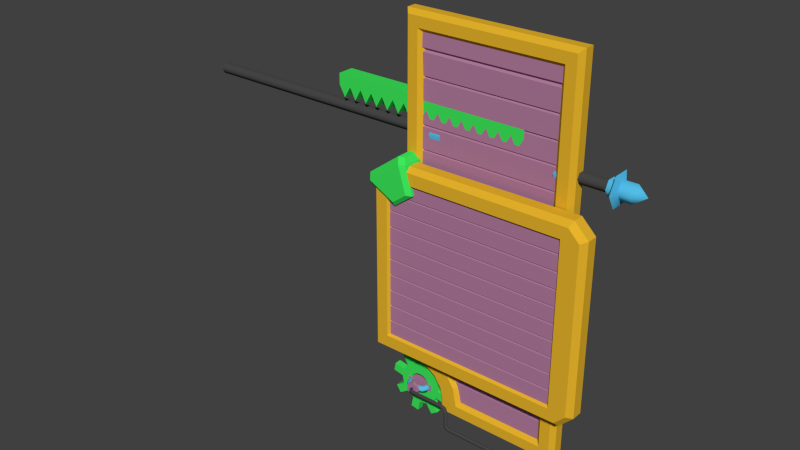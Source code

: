 # Source: tutorialsigns.blend  (saved by Blender 2.76.0; exported with 4.5.12 LTS)
import bpy
from mathutils import Matrix  # noqa: F401  (used for matrix-valued properties, if any)

bpy.ops.wm.read_factory_settings(use_empty=True)
scene = bpy.context.scene
scene.name = 'Scene'

# ---- collections
col_collection_1 = bpy.data.collections.new('Collection 1'); scene.collection.children.link(col_collection_1)

# ---- materials (node trees are filled in below, after node groups)
mat_gold = bpy.data.materials.new('gold')
mat_gold.alpha_threshold = 0.0
mat_gold.use_transparent_shadow = False
mat_gold.diffuse_color = (0.8, 0.4569, 0.02485, 1.0)
mat_gold.roughness = 0.5
mat_cog = bpy.data.materials.new('cog')
mat_cog.alpha_threshold = 0.0
mat_cog.use_transparent_shadow = False
mat_cog.diffuse_color = (0.04615, 0.8, 0.1041, 1.0)
mat_cog.roughness = 0.5
mat_spinny = bpy.data.materials.new('spinny')
mat_spinny.alpha_threshold = 0.0
mat_spinny.use_transparent_shadow = False
mat_spinny.diffuse_color = (0.08638, 0.5108, 0.8, 1.0)
mat_spinny.roughness = 0.5
mat_pipe = bpy.data.materials.new('pipe')
mat_pipe.alpha_threshold = 0.0
mat_pipe.use_transparent_shadow = False
mat_pipe.diffuse_color = (0.06372, 0.06372, 0.06372, 1.0)
mat_pipe.roughness = 0.5
mat_wood = bpy.data.materials.new('WOOD')
mat_wood.alpha_threshold = 0.0
mat_wood.use_transparent_shadow = False
mat_wood.diffuse_color = (0.4385, 0.1982, 0.3371, 1.0)
mat_wood.roughness = 0.5

# ---- material node trees

# ---- world
world_world = bpy.data.worlds.new('World'); scene.world = world_world
world_world.color = (0.05088, 0.05088, 0.05088)
world_world.use_sun_shadow = False
world_world.sun_shadow_jitter_overblur = 0.0
world_world.cycles.sampling_method = 'MANUAL'
world_world.cycles.sample_map_resolution = 256

# ---- meshes
me_plane = bpy.data.meshes.new('Plane')
me_plane.from_pydata([(-28.84, 25.0, -4.236e-06), (-26.56, 25.0, -4.236e-06), (-29.98, 27.0, -4.236e-06), (-27.7, 27.0, -4.236e-06), (-24.28, 25.0, -4.236e-06), (-25.42, 27.0, -4.236e-06), (-22.0, 25.0, -4.236e-06), (-19.72, 25.0, -4.236e-06), (-23.14, 27.0, -4.236e-06), (-20.86, 27.0, -4.236e-06), (-17.44, 25.0, -4.236e-06), (-10.6, 25.0, -4.236e-06), (-18.58, 27.0, -4.236e-06), (-15.16, 25.0, -4.236e-06), (-16.3, 27.0, -4.236e-06), (-12.88, 25.0, -4.236e-06), (-14.02, 27.0, -4.236e-06), (-11.74, 27.0, -4.236e-06), (-8.32, 25.0, -4.236e-06), (-29.98, 29.0, -4.562e-06), (-9.46, 27.0, -4.236e-06), (-6.04, 25.0, -4.236e-06), (-7.18, 27.0, -4.236e-06), (-3.76, 25.0, -4.236e-06), (-1.48, 25.0, -4.236e-06), (-4.9, 27.0, -4.236e-06), (-2.62, 27.0, -4.236e-06), (0.8, 25.0, -4.236e-06), (-0.34, 27.0, -4.236e-06), (3.08, 25.0, -4.236e-06), (1.94, 27.0, -4.236e-06), (5.36, 25.0, -4.236e-06), (4.22, 27.0, -4.236e-06), (6.5, 27.0, -4.236e-06), (6.5, 29.0, -4.562e-06), (6.5, 34.0, -2.0), (5.5, 29.0, -2.0), (6.5, 29.0, -2.0), (3.262, 32.64, -1.0), (2.866, 32.01, -1.0), (1.926, 32.3, -1.0), (1.947, 33.35, -1.0), (2.99, 33.19, -1.0), (2.62, 34.19, -1.0), (3.762, 34.55, -1.0), (4.91, 34.26, -1.0), (5.592, 33.18, -1.0), (5.571, 31.87, -1.0), (4.54, 30.36, -1.0), (4.018, 30.98, -1.0), (4.709, 32.07, -1.0), (4.763, 32.83, -1.0), (4.351, 33.45, -1.0), (3.847, 33.56, -1.0), (2.154, 30.44, -1.0), (2.3, 29.69, -1.0), (-9.679, 29.67, -1.0), (-9.7, 28.98, -1.0), (-10.85, 29.88, -1.0), (-11.14, 29.26, -1.0), (-11.25, 30.51, -1.0), (-11.94, 30.33, -1.0), (-10.96, 31.33, -1.0), (-11.6, 31.57, -1.0), (3.262, 32.64, -2.0), (2.866, 32.01, -2.0), (1.926, 32.3, -2.0), (1.947, 33.35, -2.0), (2.99, 33.19, -2.0), (2.62, 34.19, -2.0), (3.762, 34.55, -2.0), (4.91, 34.26, -2.0), (5.592, 33.18, -2.0), (5.571, 31.87, -2.0), (4.54, 30.36, -2.0), (4.018, 30.98, -2.0), (4.709, 32.07, -2.0), (4.763, 32.83, -2.0), (4.351, 33.45, -2.0), (3.847, 33.56, -2.0), (2.154, 30.44, -2.0), (2.3, 29.69, -2.0), (-9.679, 29.67, -2.0), (-9.7, 28.98, -2.0), (-10.85, 29.88, -2.0), (-11.14, 29.26, -2.0), (-11.25, 30.51, -2.0), (-11.94, 30.33, -2.0), (-10.96, 31.33, -2.0), (-11.6, 31.57, -2.0), (-29.98, 29.0, -3.0), (6.5, 29.0, -3.0), (-12.79, 29.0, -1.389), (-12.45, 29.0, -1.022), (-11.96, 29.0, -1.133), (-11.81, 29.0, -1.611), (-12.79, 34.0, -1.389), (-12.45, 34.0, -1.022), (-11.96, 34.0, -1.133), (-11.81, 34.0, -1.611), (-28.84, 25.0, -3.0), (-26.56, 25.0, -3.0), (-29.98, 27.0, -3.0), (-27.7, 27.0, -3.0), (-24.28, 25.0, -3.0), (-25.42, 27.0, -3.0), (-22.0, 25.0, -3.0), (-19.72, 25.0, -3.0), (-23.14, 27.0, -3.0), (-20.86, 27.0, -3.0), (-17.44, 25.0, -3.0), (-10.6, 25.0, -3.0), (-18.58, 27.0, -3.0), (-15.16, 25.0, -3.0), (-16.3, 27.0, -3.0), (-12.88, 25.0, -3.0), (-14.02, 27.0, -3.0), (-11.74, 27.0, -3.0), (-8.32, 25.0, -3.0), (-9.46, 27.0, -3.0), (-6.04, 25.0, -3.0), (-7.18, 27.0, -3.0), (-3.76, 25.0, -3.0), (-1.48, 25.0, -3.0), (-4.9, 27.0, -3.0), (-2.62, 27.0, -3.0), (0.8, 25.0, -3.0), (-0.34, 27.0, -3.0), (3.08, 25.0, -3.0), (1.94, 27.0, -3.0), (5.36, 25.0, -3.0), (4.22, 27.0, -3.0), (6.5, 27.0, -3.0), (-59.5, 23.87, -2.0), (-59.5, 23.87, -1.0), (-59.5, 23.0, -0.5), (-59.5, 22.13, -1.0), (-59.5, 22.13, -2.0), (20.5, 23.87, -2.0), (20.5, 23.87, -1.0), (20.5, 23.0, -0.5), (20.5, 22.13, -1.0), (20.5, 22.13, -2.0), (6.5, 29.0, -1.0), (5.5, 29.0, -1.0), (6.5, 34.0, -1.0), (5.5, 34.0, -1.0), (5.5, 34.0, -2.0), (20.5, 24.3, -2.25), (20.5, 24.3, -0.75), (20.5, 23.0, -3.596e-06), (20.5, 21.7, -0.75), (20.5, 21.7, -2.25), (21.5, 24.3, -2.25), (21.5, 24.3, -0.75), (21.5, 23.0, -3.596e-06), (21.5, 21.7, -0.75), (21.5, 21.7, -2.25), (22.0, 25.6, -3.0), (22.0, 25.6, -3.596e-06), (22.0, 23.0, 1.5), (22.0, 20.4, -3.596e-06), (22.0, 20.4, -3.0), (22.5, 24.3, -2.25), (22.5, 24.3, -0.75), (22.5, 23.0, -3.596e-06), (22.5, 21.7, -0.75), (22.5, 21.7, -2.25), (24.5, 24.3, -2.25), (24.5, 24.3, -0.75), (24.5, 23.0, -3.596e-06), (24.5, 21.7, -0.75), (24.5, 21.7, -2.25), (26.5, 23.0, -1.5), (12.0, 22.1, -1.0), (12.0, 22.1, -2.0), (12.0, 23.9, -2.0), (12.0, 23.0, -2.5), (12.0, 23.0, -0.5), (12.0, 23.9, -1.0), (14.0, 23.9, -1.0), (14.0, 23.0, -0.5), (14.0, 23.0, -2.5), (14.0, 23.9, -2.0), (14.0, 22.1, -2.0), (14.0, 22.1, -1.0), (12.0, 23.0, 0.3), (12.0, 24.5, -0.6), (12.0, 24.5, -2.4), (12.0, 23.0, -3.3), (12.0, 21.5, -2.4), (12.0, 21.5, -0.6), (14.0, 21.5, -2.4), (14.0, 21.5, -0.6), (14.0, 23.0, 0.3), (14.0, 23.0, -3.3), (14.0, 24.5, -0.6), (14.0, 24.5, -2.4), (12.0, 14.9, -2.4), (12.0, 14.9, -0.6), (14.0, 14.9, -2.4), (14.0, 14.9, -0.6), (-11.0, 22.1, -1.0), (-11.0, 22.1, -2.0), (-11.0, 23.9, -2.0), (-11.0, 23.0, -2.5), (-11.0, 23.0, -0.5), (-11.0, 23.9, -1.0), (-9.0, 23.9, -1.0), (-9.0, 23.0, -0.5), (-9.0, 23.0, -2.5), (-9.0, 23.9, -2.0), (-9.0, 22.1, -2.0), (-9.0, 22.1, -1.0), (-11.0, 23.0, 0.3), (-11.0, 24.5, -0.6), (-11.0, 24.5, -2.4), (-11.0, 23.0, -3.3), (-11.0, 21.5, -2.4), (-11.0, 21.5, -0.6), (-9.0, 21.5, -2.4), (-9.0, 21.5, -0.6), (-9.0, 23.0, 0.3), (-9.0, 23.0, -3.3), (-9.0, 24.5, -0.6), (-9.0, 24.5, -2.4), (-11.0, 14.9, -2.4), (-11.0, 14.9, -0.6), (-9.0, 14.9, -2.4), (-9.0, 14.9, -0.6), (-16.5, -5.35, 3.538), (16.5, -5.35, 3.538), (-16.5, -2.65, 3.538), (16.5, -2.65, 3.538), (-16.5, -5.5, 3.313), (16.5, -5.5, 3.313), (-16.5, -2.5, 3.313), (16.5, -2.5, 3.313), (-16.5, -2.35, 3.538), (16.5, -2.35, 3.538), (-16.5, 0.35, 3.538), (16.5, 0.35, 3.538), (-16.5, 0.5, 3.313), (16.5, 0.5, 3.313), (-16.5, 0.65, 3.537), (16.5, 0.65, 3.537), (-16.5, 3.35, 3.537), (16.5, 3.35, 3.537), (-16.5, 3.5, 3.312), (16.5, 3.5, 3.312), (-16.5, 3.65, 3.537), (16.5, 3.65, 3.537), (-16.5, 6.35, 3.537), (16.5, 6.35, 3.537), (-16.5, 6.5, 3.312), (16.5, 6.5, 3.312), (-16.5, 6.65, 3.537), (16.5, 6.65, 3.537), (-16.5, 9.35, 3.537), (16.5, 9.35, 3.537), (-16.5, 9.5, 3.312), (16.5, 9.5, 3.312), (-16.5, 9.65, 3.537), (16.5, 9.65, 3.537), (-16.5, 12.35, 3.537), (16.5, 12.35, 3.537), (-16.5, 12.5, 3.312), (16.5, 12.5, 3.312), (-16.5, 12.65, 3.537), (16.5, 12.65, 3.537), (-16.5, 15.35, 3.537), (16.5, 15.35, 3.537), (-16.5, 15.5, 3.312), (16.5, 15.5, 3.312), (-15.83, -13.81, 3.0), (15.5, -13.81, 3.0), (15.5, 14.63, 3.0), (-15.83, 14.63, 3.0), (-16.54, -14.51, 4.0), (16.2, -14.51, 4.0), (16.2, 15.34, 4.0), (-16.54, 14.58, 4.0), (-18.72, -16.7, 4.0), (-19.42, 14.36, 3.0), (19.38, -14.7, 4.0), (-14.98, 17.53, 4.0), (17.38, 17.53, 4.0), (20.31, -15.09, 3.0), (19.38, 15.53, 4.0), (-19.42, -17.41, 3.0), (17.38, -16.7, 4.0), (17.76, 18.45, 3.0), (20.31, 15.91, 3.0), (17.76, -17.63, 3.0), (-19.42, 14.36, 1.0), (20.31, -15.09, 1.0), (-19.42, -17.41, 1.0), (17.76, 18.45, 1.0), (20.31, 15.91, 1.0), (17.76, -17.63, 1.0), (-15.63, 15.34, 4.0), (-18.72, 14.41, 4.0), (-14.77, 18.24, 3.0), (-14.77, 18.24, 1.0), (-13.61, 18.72, 4.62), (-12.69, 18.58, 3.963), (-11.18, 13.68, 3.963), (-12.1, 13.82, 4.62), (-14.74, 11.86, 4.62), (-14.87, 10.94, 3.963), (-20.36, 14.41, 3.174), (-19.63, 13.43, 3.963), (-19.5, 14.35, 4.62), (-20.22, 15.33, 3.7), (-14.33, 19.69, 3.7), (-13.41, 19.56, 3.174), (-20.36, 14.41, 0.01778), (-20.22, 15.33, 0.01778), (-14.33, 19.69, 0.01778), (-13.41, 19.56, 0.01778), (-11.18, 13.68, 2.963), (-14.87, 10.94, 2.963), (-12.69, 18.58, 0.01778), (-19.63, 13.43, 0.01778), (-16.5, -11.35, 3.538), (16.5, -11.35, 3.538), (-16.5, -8.65, 3.538), (16.5, -8.65, 3.538), (-16.5, -11.5, 3.313), (16.5, -11.5, 3.313), (-16.5, -8.5, 3.313), (16.5, -8.5, 3.313), (-16.5, -8.35, 3.538), (16.5, -8.35, 3.538), (-16.5, -5.65, 3.538), (16.5, -5.65, 3.538), (16.5, -14.35, 3.538), (-16.5, -14.35, 3.538), (-16.5, -11.65, 3.538), (16.5, -11.65, 3.538), (-16.5, -14.5, 3.313), (16.5, -14.5, 3.313)], [], [(19, 2, 33, 34), (32, 131, 130, 31), (20, 119, 118, 18), (20, 17, 11), (10, 110, 114, 14), (0, 3, 2), (31, 130, 132, 33), (7, 107, 112, 12), (18, 118, 121, 22), (2, 102, 100, 0), (29, 128, 131, 32), (5, 105, 104, 4), (11, 111, 119, 20), (28, 127, 126, 27), (38, 42, 40, 39), (44, 43, 42, 53), (44, 53, 52, 45), (41, 40, 42, 43), (45, 52, 51, 46), (46, 51, 50, 47), (48, 47, 50, 49), (55, 48, 49, 54), (55, 54, 56, 57), (57, 56, 58, 59), (59, 58, 60, 61), (61, 60, 62, 63), (19, 34, 91, 90), (54, 80, 82, 56), (43, 69, 67, 41), (62, 88, 89, 63), (51, 77, 76, 50), (57, 83, 81, 55), (44, 70, 69, 43), (60, 86, 88, 62), (52, 78, 77, 51), (45, 71, 70, 44), (63, 89, 87, 61), (53, 79, 78, 52), (56, 82, 84, 58), (46, 72, 71, 45), (49, 75, 80, 54), (39, 65, 64, 38), (42, 68, 79, 53), (59, 85, 83, 57), (47, 73, 72, 46), (55, 81, 74, 48), (40, 66, 65, 39), (48, 74, 73, 47), (41, 67, 66, 40), (58, 84, 86, 60), (38, 64, 68, 42), (61, 87, 85, 59), (50, 76, 75, 49), (95, 99, 98, 94), (93, 97, 96, 92), (94, 98, 97, 93), (5, 3, 1), (6, 9, 8), (10, 14, 12), (15, 17, 16), (18, 22, 20), (23, 26, 25), (27, 30, 28), (31, 33, 32), (21, 120, 124, 25), (12, 112, 110, 10), (21, 25, 22), (0, 100, 103, 3), (23, 122, 125, 26), (13, 113, 116, 16), (30, 129, 128, 29), (1, 101, 105, 5), (8, 5, 4), (15, 115, 117, 17), (24, 28, 26), (25, 124, 122, 23), (26, 125, 123, 24), (3, 103, 101, 1), (12, 9, 7), (16, 116, 115, 15), (29, 32, 30), (4, 104, 108, 8), (22, 121, 120, 21), (17, 117, 111, 11), (6, 106, 109, 9), (24, 123, 127, 28), (14, 114, 113, 13), (27, 126, 129, 30), (8, 108, 106, 6), (13, 16, 14), (9, 109, 107, 7), (135, 140, 139, 134), (136, 141, 140, 135), (134, 139, 138, 133), (143, 145, 146, 144), (146, 147, 36, 144), (143, 37, 35, 145), (145, 35, 147, 146), (140, 141, 151, 150), (138, 139, 149, 148), (141, 142, 152, 151), (139, 140, 150, 149), (150, 151, 156, 155), (148, 149, 154, 153), (151, 152, 157, 156), (149, 150, 155, 154), (156, 157, 162, 161), (154, 155, 160, 159), (155, 156, 161, 160), (153, 154, 159, 158), (160, 161, 166, 165), (158, 159, 164, 163), (161, 162, 167, 166), (159, 160, 165, 164), (166, 167, 172, 171), (164, 165, 170, 169), (165, 166, 171, 170), (163, 164, 169, 168), (170, 171, 173), (168, 169, 173), (171, 172, 173), (169, 170, 173), (197, 188, 187, 196), (137, 142, 141, 136), (196, 187, 186, 194), (193, 191, 199, 201), (194, 186, 191, 193), (175, 190, 191, 174), (180, 196, 194, 181), (177, 189, 190, 175), (181, 194, 193, 185), (174, 191, 186, 178), (184, 192, 195, 182), (178, 186, 187, 179), (185, 193, 192, 184), (179, 187, 188, 176), (182, 195, 197, 183), (176, 188, 189, 177), (183, 197, 196, 180), (225, 216, 215, 224), (191, 190, 198, 199), (192, 193, 201, 200), (224, 215, 214, 222), (221, 219, 227, 229), (222, 214, 219, 221), (203, 218, 219, 202), (208, 224, 222, 209), (205, 217, 218, 203), (209, 222, 221, 213), (202, 219, 214, 206), (212, 220, 223, 210), (206, 214, 215, 207), (213, 221, 220, 212), (207, 215, 216, 204), (210, 223, 225, 211), (204, 216, 217, 205), (211, 225, 224, 208), (219, 218, 226, 227), (220, 221, 229, 228), (230, 231, 233, 232), (232, 233, 237, 236), (231, 230, 234, 235), (238, 239, 241, 240), (240, 241, 243, 242), (244, 245, 247, 246), (239, 238, 236, 237), (246, 247, 249, 248), (250, 251, 253, 252), (245, 244, 242, 243), (252, 253, 255, 254), (256, 257, 259, 258), (251, 250, 248, 249), (258, 259, 261, 260), (262, 263, 265, 264), (257, 256, 254, 255), (264, 265, 267, 266), (268, 269, 271, 270), (263, 262, 260, 261), (270, 271, 273, 272), (269, 268, 266, 267), (276, 275, 279, 280), (274, 277, 281, 278), (275, 274, 278, 279), (282, 301, 283, 289), (278, 281, 301, 282), (279, 278, 282, 290), (284, 290, 293, 287), (284, 279, 290), (280, 279, 284, 288), (290, 282, 289, 293), (286, 280, 288), (300, 280, 286, 285), (288, 284, 287, 292), (285, 286, 291, 302), (286, 288, 292, 291), (293, 289, 296, 299), (302, 291, 297, 303), (289, 283, 294, 296), (287, 293, 299, 295), (291, 292, 298, 297), (292, 287, 295, 298), (277, 276, 280, 300), (311, 309, 308, 312), (313, 310, 311, 312), (309, 306, 307, 308), (306, 305, 304, 307), (305, 315, 314, 304), (307, 304, 312, 308), (313, 312, 304, 314), (313, 314, 318, 317), (314, 315, 319, 318), (310, 313, 317, 316), (306, 309, 321, 320), (305, 322, 319, 315), (311, 310, 316, 323), (311, 323, 321, 309), (305, 306, 320, 322), (324, 325, 327, 326), (326, 327, 331, 330), (325, 324, 328, 329), (332, 333, 335, 334), (337, 336, 339, 338), (333, 332, 330, 331), (334, 335, 235, 234), (336, 337, 340, 341), (338, 339, 329, 328)])
me_plane.polygons.foreach_set('use_smooth', [0, 0, 0, 0, 0, 0, 0, 0, 0, 0, 0, 0, 0, 0, 1, 1, 1, 1, 1, 1, 1, 1, 1, 1, 1, 1, 0, 1, 1, 1, 1, 1, 1, 1, 1, 1, 1, 1, 1, 1, 1, 1, 1, 1, 1, 1, 1, 1, 1, 1, 1, 1, 1, 1, 1, 1, 0, 0, 0, 0, 0, 0, 0, 0, 0, 0, 0, 0, 0, 0, 0, 0, 0, 0, 0, 0, 0, 0, 0, 0, 0, 0, 0, 0, 0, 0, 0, 0, 0, 0, 0, 1, 1, 1, 0, 0, 0, 0, 1, 1, 1, 1, 1, 1, 1, 1, 1, 1, 1, 1, 1, 1, 1, 1, 1, 1, 1, 1, 1, 1, 1, 1, 1, 1, 1, 1, 1, 1, 1, 1, 1, 1, 1, 1, 1, 1, 1, 1, 1, 1, 1, 1, 1, 1, 1, 1, 1, 1, 1, 1, 1, 1, 1, 1, 1, 1, 1, 1, 1, 0, 0, 0, 0, 0, 0, 0, 0, 0, 0, 0, 0, 0, 0, 0, 0, 0, 0, 0, 0, 0, 0, 0, 0, 0, 0, 0, 0, 0, 0, 0, 0, 0, 0, 0, 0, 0, 0, 0, 0, 0, 0, 0, 0, 0, 0, 0, 0, 0, 0, 0, 0, 0, 0, 0, 0, 0, 0, 0, 0, 0, 0, 0, 0, 0, 0, 0])
me_plane.polygons.foreach_set('material_index', [1, 1, 1, 1, 1, 1, 1, 1, 1, 1, 1, 1, 1, 1, 2, 2, 2, 2, 2, 2, 2, 2, 2, 2, 2, 2, 1, 2, 2, 2, 2, 2, 2, 2, 2, 2, 2, 2, 2, 2, 2, 2, 2, 2, 2, 2, 2, 2, 2, 2, 2, 2, 2, 2, 2, 2, 1, 1, 1, 1, 1, 1, 1, 1, 1, 1, 1, 1, 1, 1, 1, 1, 1, 1, 1, 1, 1, 1, 1, 1, 1, 1, 1, 1, 1, 1, 1, 1, 1, 1, 1, 3, 3, 3, 2, 2, 2, 2, 2, 2, 2, 2, 2, 2, 2, 2, 2, 2, 2, 2, 2, 2, 2, 2, 2, 2, 2, 2, 2, 2, 2, 2, 2, 3, 2, 2, 2, 2, 2, 2, 2, 2, 2, 2, 2, 2, 2, 2, 2, 2, 2, 2, 2, 2, 2, 2, 2, 2, 2, 2, 2, 2, 2, 2, 2, 2, 2, 2, 2, 4, 4, 4, 4, 4, 4, 4, 4, 4, 4, 4, 4, 4, 4, 4, 4, 4, 4, 4, 4, 4, 0, 0, 0, 0, 0, 0, 0, 0, 0, 0, 0, 0, 0, 0, 0, 0, 0, 0, 0, 0, 0, 0, 1, 1, 1, 1, 1, 1, 1, 1, 1, 1, 1, 1, 1, 1, 1, 4, 4, 4, 4, 4, 4, 4, 4, 4])
_k = set([(38, 39), (38, 42), (39, 40), (40, 41), (41, 43), (42, 53), (42, 68), (43, 44), (44, 45), (45, 46), (46, 47), (47, 48), (48, 55), (49, 50), (49, 54), (50, 51), (51, 52), (52, 53), (54, 56), (55, 57), (56, 58), (57, 59), (58, 60), (59, 61), (60, 62), (61, 63), (62, 63), (62, 88), (63, 89), (64, 65), (64, 68), (65, 66), (66, 67), (67, 69), (68, 79), (69, 70), (70, 71), (71, 72), (72, 73), (73, 74), (74, 81), (75, 76), (75, 80), (76, 77), (77, 78), (78, 79), (80, 82), (81, 83), (82, 84), (83, 85), (84, 86), (85, 87), (86, 88), (87, 89), (88, 89), (96, 97), (97, 98), (98, 99), (138, 139), (139, 140), (140, 141), (141, 142), (148, 149), (149, 150), (150, 151), (151, 152), (153, 154), (154, 155), (155, 156), (156, 157), (158, 159), (159, 160), (160, 161), (161, 162), (163, 164), (164, 165), (165, 166), (166, 167), (186, 187), (186, 191), (187, 188), (188, 189), (189, 190), (190, 191), (190, 198), (191, 199), (192, 193), (192, 195), (192, 200), (193, 194), (193, 201), (194, 196), (195, 197), (196, 197), (198, 199), (200, 201), (214, 215), (214, 219), (215, 216), (216, 217), (217, 218), (218, 219), (218, 226), (219, 227), (220, 221), (220, 223), (220, 228), (221, 222), (221, 229), (222, 224), (223, 225), (224, 225), (226, 227), (228, 229)])
me_plane.attributes.new('sharp_edge', 'BOOLEAN', 'EDGE').data.foreach_set('value', [ (min(e.vertices), max(e.vertices)) in _k for e in me_plane.edges])
_uv = me_plane.uv_layers.new(name='UVMap')
_uv.uv.foreach_set('vector', [0.427, 0.2407, 0.427, 0.214, 0.9153, 0.214, 0.9153, 0.2407, 0.9314, 0.7356, 0.9314, 0.6954, 0.9622, 0.6954, 0.9622, 0.7356, 0.5616, 0.7356, 0.5616, 0.6954, 0.5924, 0.6954, 0.5924, 0.7356, 0.5466, 0.8789, 0.5161, 0.8789, 0.5314, 0.8521, 0.3459, 0.7356, 0.3459, 0.6954, 0.3767, 0.6954, 0.3767, 0.7356, 0.8421, 0.8521, 0.8573, 0.8789, 0.8268, 0.8789, 0.9622, 0.7356, 0.9622, 0.6954, 0.9931, 0.6954, 0.9931, 0.7356, 0.2843, 0.7356, 0.2843, 0.6954, 0.3151, 0.6954, 0.3151, 0.7356, 0.5924, 0.7356, 0.5924, 0.6954, 0.6233, 0.6954, 0.6233, 0.7356, 0.006934, 0.7356, 0.006934, 0.6954, 0.03775, 0.6954, 0.03775, 0.7356, 0.9006, 0.7356, 0.9006, 0.6954, 0.9314, 0.6954, 0.9314, 0.7356, 0.1302, 0.7356, 0.1302, 0.6954, 0.161, 0.6954, 0.161, 0.7356, 0.5308, 0.7356, 0.5308, 0.6954, 0.5616, 0.6954, 0.5616, 0.7356, 0.8082, 0.7356, 0.8082, 0.6954, 0.839, 0.6954, 0.839, 0.7356, 0.6857, 0.6138, 0.6825, 0.6213, 0.6676, 0.6104, 0.6799, 0.6057, 0.6939, 0.6389, 0.6783, 0.635, 0.6825, 0.6213, 0.6942, 0.6257, 0.6939, 0.6389, 0.6942, 0.6257, 0.7009, 0.6237, 0.709, 0.6342, 0.6687, 0.6244, 0.6676, 0.6104, 0.6825, 0.6213, 0.6783, 0.635, 0.709, 0.6342, 0.7009, 0.6237, 0.7059, 0.6152, 0.7172, 0.6192, 0.7172, 0.6192, 0.7059, 0.6152, 0.7046, 0.6051, 0.7159, 0.6017, 0.701, 0.5823, 0.7159, 0.6017, 0.7046, 0.6051, 0.6945, 0.591, 0.6705, 0.5751, 0.701, 0.5823, 0.6945, 0.591, 0.6691, 0.5853, 0.6705, 0.5751, 0.6691, 0.5853, 0.5104, 0.5843, 0.5096, 0.5751, 0.5096, 0.5751, 0.5104, 0.5843, 0.495, 0.588, 0.4906, 0.5799, 0.4906, 0.5799, 0.495, 0.588, 0.4901, 0.5967, 0.4807, 0.5948, 0.4807, 0.5948, 0.4901, 0.5967, 0.4946, 0.6074, 0.4862, 0.6112, 0.427, 0.2407, 0.9153, 0.2407, 0.9153, 0.2809, 0.427, 0.2809, 0.5816, 0.6662, 0.5816, 0.6528, 0.7404, 0.6528, 0.7404, 0.6662, 0.3542, 0.8683, 0.3542, 0.8549, 0.3685, 0.8549, 0.3685, 0.8683, 0.006934, 0.8683, 0.006934, 0.8549, 0.01614, 0.8549, 0.01614, 0.8683, 0.5282, 0.6662, 0.5282, 0.6528, 0.5384, 0.6528, 0.5384, 0.6662, 0.07087, 0.8683, 0.07087, 0.8549, 0.2318, 0.8549, 0.2318, 0.8683, 0.3381, 0.8683, 0.3381, 0.8549, 0.3542, 0.8549, 0.3542, 0.8683, 0.7662, 0.6662, 0.7662, 0.6528, 0.7778, 0.6528, 0.7778, 0.6662, 0.5183, 0.6662, 0.5183, 0.6528, 0.5282, 0.6528, 0.5282, 0.6662, 0.3223, 0.8683, 0.3223, 0.8549, 0.3381, 0.8549, 0.3381, 0.8683, 0.01614, 0.8683, 0.01614, 0.8549, 0.03335, 0.8549, 0.03335, 0.8683, 0.5113, 0.6662, 0.5113, 0.6528, 0.5183, 0.6528, 0.5183, 0.6662, 0.7404, 0.6662, 0.7404, 0.6528, 0.7563, 0.6528, 0.7563, 0.6662, 0.3052, 0.8683, 0.3052, 0.8549, 0.3223, 0.8549, 0.3223, 0.8683, 0.5557, 0.6662, 0.5557, 0.6528, 0.5816, 0.6528, 0.5816, 0.6662, 0.4807, 0.6662, 0.4807, 0.6528, 0.4906, 0.6528, 0.4906, 0.6662, 0.4988, 0.6662, 0.4988, 0.6528, 0.5113, 0.6528, 0.5113, 0.6662, 0.05126, 0.8683, 0.05126, 0.8549, 0.07087, 0.8549, 0.07087, 0.8683, 0.2876, 0.8683, 0.2876, 0.8549, 0.3052, 0.8549, 0.3052, 0.8683, 0.2318, 0.8683, 0.2318, 0.8549, 0.2631, 0.8549, 0.2631, 0.8683, 0.3826, 0.8683, 0.3826, 0.8549, 0.3958, 0.8549, 0.3958, 0.8683, 0.2631, 0.8683, 0.2631, 0.8549, 0.2876, 0.8549, 0.2876, 0.8683, 0.3685, 0.8683, 0.3685, 0.8549, 0.3826, 0.8549, 0.3826, 0.8683, 0.7563, 0.6662, 0.7563, 0.6528, 0.7662, 0.6528, 0.7662, 0.6662, 0.4906, 0.6662, 0.4906, 0.6528, 0.4988, 0.6528, 0.4988, 0.6662, 0.03335, 0.8683, 0.03335, 0.8549, 0.05126, 0.8549, 0.05126, 0.8683, 0.5384, 0.6662, 0.5384, 0.6528, 0.5557, 0.6528, 0.5557, 0.6662, 0.7691, 0.3555, 0.836, 0.3555, 0.836, 0.3622, 0.7691, 0.3622, 0.7691, 0.3689, 0.836, 0.3689, 0.836, 0.3756, 0.7691, 0.3756, 0.7691, 0.3622, 0.836, 0.3622, 0.836, 0.3689, 0.7691, 0.3689, 0.591, 0.8789, 0.5605, 0.8789, 0.5757, 0.8521, 0.7977, 0.8521, 0.813, 0.8789, 0.7824, 0.8789, 0.6856, 0.8728, 0.6704, 0.846, 0.7009, 0.846, 0.5527, 0.8722, 0.5374, 0.8455, 0.5679, 0.8455, 0.4249, 0.8549, 0.4401, 0.8817, 0.4096, 0.8817, 0.597, 0.8722, 0.5818, 0.8455, 0.6123, 0.8455, 0.6645, 0.8521, 0.6798, 0.8789, 0.6493, 0.8789, 0.7533, 0.8521, 0.7686, 0.8789, 0.738, 0.8789, 0.6541, 0.7356, 0.6541, 0.6954, 0.6849, 0.6954, 0.6849, 0.7356, 0.3151, 0.7356, 0.3151, 0.6954, 0.3459, 0.6954, 0.3459, 0.7356, 0.6406, 0.8727, 0.6253, 0.8459, 0.6558, 0.8459, 0.03775, 0.7356, 0.03775, 0.6954, 0.06857, 0.6954, 0.06857, 0.7356, 0.7157, 0.7356, 0.7157, 0.6954, 0.7465, 0.6954, 0.7465, 0.7356, 0.4076, 0.7356, 0.4076, 0.6954, 0.4384, 0.6954, 0.4384, 0.7356, 0.8698, 0.7356, 0.8698, 0.6954, 0.9006, 0.6954, 0.9006, 0.7356, 0.09938, 0.7356, 0.09938, 0.6954, 0.1302, 0.6954, 0.1302, 0.7356, 0.76, 0.8454, 0.7905, 0.8454, 0.7753, 0.8722, 0.4692, 0.7356, 0.4692, 0.6954, 0.5, 0.6954, 0.5, 0.7356, 0.6201, 0.8521, 0.6354, 0.8789, 0.6049, 0.8789, 0.6849, 0.7356, 0.6849, 0.6954, 0.7157, 0.6954, 0.7157, 0.7356, 0.7465, 0.7356, 0.7465, 0.6954, 0.7773, 0.6954, 0.7773, 0.7356, 0.06857, 0.7356, 0.06857, 0.6954, 0.09938, 0.6954, 0.09938, 0.7356, 0.8044, 0.8454, 0.8349, 0.8454, 0.8196, 0.8722, 0.4384, 0.7356, 0.4384, 0.6954, 0.4692, 0.6954, 0.4692, 0.7356, 0.73, 0.8728, 0.7148, 0.846, 0.7453, 0.846, 0.161, 0.7356, 0.161, 0.6954, 0.1918, 0.6954, 0.1918, 0.7356, 0.6233, 0.7356, 0.6233, 0.6954, 0.6541, 0.6954, 0.6541, 0.7356, 0.5, 0.7356, 0.5, 0.6954, 0.5308, 0.6954, 0.5308, 0.7356, 0.2227, 0.7356, 0.2227, 0.6954, 0.2535, 0.6954, 0.2535, 0.7356, 0.7773, 0.7356, 0.7773, 0.6954, 0.8082, 0.6954, 0.8082, 0.7356, 0.3767, 0.7356, 0.3767, 0.6954, 0.4076, 0.6954, 0.4076, 0.7356, 0.839, 0.7356, 0.839, 0.6954, 0.8698, 0.6954, 0.8698, 0.7356, 0.1918, 0.7356, 0.1918, 0.6954, 0.2227, 0.6954, 0.2227, 0.7356, 0.7089, 0.8521, 0.7242, 0.8789, 0.6937, 0.8789, 0.2535, 0.7356, 0.2535, 0.6954, 0.2843, 0.6954, 0.2843, 0.7356, 0.006945, 0.5254, 0.9132, 0.5296, 0.9132, 0.5454, 0.00694, 0.5412, 0.006951, 0.5096, 0.9132, 0.5138, 0.9132, 0.5296, 0.006945, 0.5254, 0.00694, 0.5412, 0.9132, 0.5454, 0.9132, 0.5612, 0.006934, 0.557, 0.7701, 0.3114, 0.8266, 0.306, 0.8288, 0.315, 0.7727, 0.3277, 0.8288, 0.315, 0.846, 0.3239, 0.7763, 0.3417, 0.7727, 0.3277, 0.7701, 0.3114, 0.7691, 0.2948, 0.8462, 0.2948, 0.8266, 0.306, 0.8266, 0.306, 0.8462, 0.2948, 0.846, 0.3239, 0.8288, 0.315, 0.6501, 0.3669, 0.6424, 0.3533, 0.6464, 0.3466, 0.658, 0.367, 0.6679, 0.4062, 0.6628, 0.3918, 0.6677, 0.386, 0.6754, 0.4076, 0.6379, 0.3465, 0.6296, 0.3317, 0.634, 0.3244, 0.6464, 0.3466, 0.6606, 0.3857, 0.6541, 0.373, 0.658, 0.367, 0.6677, 0.386, 0.658, 0.367, 0.6464, 0.3466, 0.6605, 0.3396, 0.6714, 0.3605, 0.6754, 0.4076, 0.6677, 0.386, 0.6821, 0.38, 0.6897, 0.4025, 0.6464, 0.3466, 0.634, 0.3244, 0.6477, 0.3166, 0.6605, 0.3396, 0.6677, 0.386, 0.658, 0.367, 0.6714, 0.3605, 0.6821, 0.38, 0.6605, 0.3396, 0.6477, 0.3166, 0.6713, 0.2948, 0.6812, 0.3327, 0.6821, 0.38, 0.6714, 0.3605, 0.6885, 0.3544, 0.697, 0.375, 0.6714, 0.3605, 0.6605, 0.3396, 0.6812, 0.3327, 0.6885, 0.3544, 0.6897, 0.4025, 0.6821, 0.38, 0.697, 0.375, 0.7112, 0.4076, 0.6885, 0.3544, 0.6812, 0.3327, 0.6961, 0.3295, 0.7041, 0.3487, 0.7112, 0.4076, 0.697, 0.375, 0.7145, 0.3667, 0.7289, 0.3847, 0.6812, 0.3327, 0.6713, 0.2948, 0.6935, 0.3049, 0.6961, 0.3295, 0.697, 0.375, 0.6885, 0.3544, 0.7041, 0.3487, 0.7145, 0.3667, 0.6961, 0.3295, 0.6935, 0.3049, 0.7259, 0.3041, 0.7229, 0.3242, 0.7145, 0.3667, 0.7041, 0.3487, 0.7261, 0.3392, 0.7344, 0.3524, 0.7041, 0.3487, 0.6961, 0.3295, 0.7229, 0.3242, 0.7261, 0.3392, 0.7289, 0.3847, 0.7145, 0.3667, 0.7344, 0.3524, 0.7505, 0.3648, 0.7261, 0.3392, 0.7229, 0.3242, 0.7552, 0.3274, 0.7505, 0.3648, 0.7344, 0.3524, 0.7552, 0.3274, 0.7229, 0.3242, 0.7259, 0.3041, 0.7552, 0.3274, 0.7344, 0.3524, 0.7261, 0.3392, 0.7552, 0.3274, 0.6754, 0.8115, 0.6754, 0.8383, 0.6513, 0.8383, 0.6513, 0.8115, 0.006956, 0.4938, 0.9132, 0.4979, 0.9132, 0.5138, 0.006951, 0.5096, 0.6513, 0.8115, 0.6513, 0.8383, 0.6279, 0.8383, 0.6279, 0.8115, 0.6044, 0.8115, 0.6044, 0.8383, 0.5161, 0.8383, 0.5161, 0.8115, 0.6279, 0.8115, 0.6279, 0.8383, 0.6044, 0.8383, 0.6044, 0.8115, 0.726, 0.4522, 0.718, 0.4576, 0.718, 0.4335, 0.726, 0.4388, 0.7789, 0.7802, 0.787, 0.7856, 0.7669, 0.7976, 0.7669, 0.7869, 0.7381, 0.4589, 0.7381, 0.4696, 0.718, 0.4576, 0.726, 0.4522, 0.7669, 0.7869, 0.7669, 0.7976, 0.7468, 0.7856, 0.7549, 0.7802, 0.726, 0.4388, 0.718, 0.4335, 0.7381, 0.4214, 0.7381, 0.4321, 0.7549, 0.7669, 0.7468, 0.7615, 0.7669, 0.7494, 0.7669, 0.7602, 0.7381, 0.4321, 0.7381, 0.4214, 0.7581, 0.4335, 0.7501, 0.4388, 0.7549, 0.7802, 0.7468, 0.7856, 0.7468, 0.7615, 0.7549, 0.7669, 0.7501, 0.4388, 0.7581, 0.4335, 0.7581, 0.4576, 0.7501, 0.4522, 0.7669, 0.7602, 0.7669, 0.7494, 0.787, 0.7615, 0.7789, 0.7669, 0.7501, 0.4522, 0.7581, 0.4576, 0.7381, 0.4696, 0.7381, 0.4589, 0.7789, 0.7669, 0.787, 0.7615, 0.787, 0.7856, 0.7789, 0.7802, 0.8485, 0.8115, 0.8485, 0.8383, 0.8244, 0.8383, 0.8244, 0.8115, 0.718, 0.4335, 0.718, 0.4576, 0.6296, 0.4576, 0.6296, 0.4335, 0.7468, 0.7615, 0.7468, 0.7856, 0.6585, 0.7856, 0.6585, 0.7615, 0.8244, 0.8115, 0.8244, 0.8383, 0.801, 0.8383, 0.801, 0.8115, 0.7776, 0.8115, 0.7776, 0.8383, 0.6892, 0.8383, 0.6892, 0.8115, 0.801, 0.8115, 0.801, 0.8383, 0.7776, 0.8383, 0.7776, 0.8115, 0.7632, 0.5925, 0.7713, 0.5871, 0.7713, 0.6112, 0.7632, 0.6059, 0.6366, 0.7802, 0.6446, 0.7856, 0.6245, 0.7976, 0.6245, 0.7869, 0.7512, 0.5858, 0.7512, 0.5751, 0.7713, 0.5871, 0.7632, 0.5925, 0.6245, 0.7869, 0.6245, 0.7976, 0.6044, 0.7856, 0.6125, 0.7802, 0.7632, 0.6059, 0.7713, 0.6112, 0.7512, 0.6233, 0.7512, 0.6126, 0.6125, 0.7669, 0.6044, 0.7615, 0.6245, 0.7494, 0.6245, 0.7602, 0.7512, 0.6126, 0.7512, 0.6233, 0.7311, 0.6112, 0.7391, 0.6059, 0.6125, 0.7802, 0.6044, 0.7856, 0.6044, 0.7615, 0.6125, 0.7669, 0.7391, 0.6059, 0.7311, 0.6112, 0.7311, 0.5871, 0.7391, 0.5925, 0.6245, 0.7602, 0.6245, 0.7494, 0.6446, 0.7615, 0.6366, 0.7669, 0.7391, 0.5925, 0.7311, 0.5871, 0.7512, 0.5751, 0.7512, 0.5858, 0.6366, 0.7669, 0.6446, 0.7615, 0.6446, 0.7856, 0.6366, 0.7802, 0.7713, 0.6112, 0.7713, 0.5871, 0.8596, 0.5871, 0.8596, 0.6112, 0.6044, 0.7615, 0.6044, 0.7856, 0.5161, 0.7856, 0.5161, 0.7615, 0.007271, 0.1559, 0.4125, 0.1559, 0.4125, 0.1891, 0.007271, 0.189, 0.007271, 0.189, 0.4125, 0.1891, 0.4125, 0.1961, 0.007319, 0.1961, 0.4125, 0.1559, 0.007271, 0.1559, 0.007223, 0.1488, 0.4124, 0.1488, 0.007367, 0.2032, 0.4126, 0.2032, 0.4126, 0.2363, 0.007367, 0.2363, 0.007367, 0.2363, 0.4126, 0.2363, 0.4126, 0.2434, 0.007415, 0.2434, 0.007463, 0.2505, 0.4127, 0.2505, 0.4127, 0.2836, 0.007463, 0.2836, 0.4126, 0.2032, 0.007367, 0.2032, 0.007319, 0.1961, 0.4125, 0.1961, 0.007463, 0.2836, 0.4127, 0.2836, 0.4127, 0.2907, 0.007511, 0.2907, 0.007559, 0.2978, 0.4128, 0.2978, 0.4128, 0.3309, 0.007559, 0.3309, 0.4127, 0.2505, 0.007463, 0.2505, 0.007415, 0.2434, 0.4126, 0.2434, 0.007559, 0.3309, 0.4128, 0.3309, 0.4128, 0.338, 0.007607, 0.338, 0.007655, 0.3451, 0.4129, 0.3451, 0.4129, 0.3782, 0.007655, 0.3782, 0.4128, 0.2978, 0.007559, 0.2978, 0.007511, 0.2907, 0.4127, 0.2907, 0.007655, 0.3782, 0.4129, 0.3782, 0.4129, 0.3853, 0.007704, 0.3853, 0.007752, 0.3924, 0.4129, 0.3924, 0.4129, 0.4255, 0.007752, 0.4255, 0.4129, 0.3451, 0.007655, 0.3451, 0.007607, 0.338, 0.4128, 0.338, 0.007752, 0.4255, 0.4129, 0.4255, 0.413, 0.4326, 0.0078, 0.4326, 0.007848, 0.4397, 0.413, 0.4397, 0.413, 0.4728, 0.007848, 0.4728, 0.4129, 0.3924, 0.007752, 0.3924, 0.007704, 0.3853, 0.4129, 0.3853, 0.007848, 0.4728, 0.413, 0.4728, 0.4131, 0.4799, 0.007896, 0.4799, 0.413, 0.4397, 0.007848, 0.4397, 0.0078, 0.4326, 0.413, 0.4326, 0.4492, 0.6816, 0.06812, 0.6794, 0.05874, 0.6629, 0.4587, 0.6652, 0.4752, 0.1114, 0.8559, 0.1114, 0.8551, 0.1278, 0.4657, 0.1278, 0.8942, 0.09752, 0.4748, 0.09598, 0.4654, 0.07955, 0.9037, 0.08116, 0.4364, 0.1569, 0.853, 0.1569, 0.8522, 0.1733, 0.427, 0.1733, 0.4657, 0.1278, 0.8551, 0.1278, 0.853, 0.1569, 0.4364, 0.1569, 0.9037, 0.08116, 0.4654, 0.07955, 0.4364, 0.05013, 0.9196, 0.05191, 0.06495, 0.6202, 0.03072, 0.6378, 0.01705, 0.6214, 0.061, 0.6029, 0.06495, 0.6202, 0.05874, 0.6629, 0.03072, 0.6378, 0.4587, 0.6652, 0.05874, 0.6629, 0.06495, 0.6202, 0.4615, 0.6226, 0.9196, 0.05191, 0.4364, 0.05013, 0.427, 0.03371, 0.9248, 0.03371, 0.445, 0.7975, 0.4346, 0.7676, 0.4777, 0.7803, 0.009606, 0.7658, 0.4346, 0.7676, 0.445, 0.7975, 0.01813, 0.7951, 0.4615, 0.6226, 0.06495, 0.6202, 0.061, 0.6029, 0.4668, 0.604, 0.01813, 0.7951, 0.445, 0.7975, 0.4486, 0.8148, 0.02089, 0.812, 0.445, 0.7975, 0.4777, 0.7803, 0.4914, 0.7954, 0.4486, 0.8148, 0.9248, 0.03371, 0.427, 0.03371, 0.427, 0.006935, 0.9248, 0.006934, 0.02089, 0.812, 0.4486, 0.8148, 0.4552, 0.841, 0.02079, 0.841, 0.427, 0.1733, 0.8522, 0.1733, 0.8522, 0.2001, 0.427, 0.2001, 0.061, 0.6029, 0.01705, 0.6214, 0.006934, 0.5948, 0.05476, 0.5766, 0.4486, 0.8148, 0.4914, 0.7954, 0.5022, 0.8216, 0.4552, 0.841, 0.4668, 0.604, 0.061, 0.6029, 0.05476, 0.5766, 0.4668, 0.5751, 0.006934, 0.7494, 0.4252, 0.7512, 0.4346, 0.7676, 0.009606, 0.7658, 0.4979, 0.3386, 0.563, 0.3092, 0.5611, 0.3265, 0.5014, 0.3514, 0.4875, 0.3612, 0.4781, 0.3476, 0.4979, 0.3386, 0.5014, 0.3514, 0.563, 0.3092, 0.6045, 0.3613, 0.5872, 0.3603, 0.5611, 0.3265, 0.6045, 0.3613, 0.5627, 0.4134, 0.5512, 0.4079, 0.5872, 0.3603, 0.5627, 0.4134, 0.5509, 0.4301, 0.5394, 0.42, 0.5512, 0.4079, 0.5872, 0.3603, 0.5512, 0.4079, 0.5014, 0.3514, 0.5611, 0.3265, 0.4875, 0.3612, 0.5014, 0.3514, 0.5512, 0.4079, 0.5394, 0.42, 0.4875, 0.3612, 0.5394, 0.42, 0.5147, 0.4663, 0.4337, 0.3854, 0.5394, 0.42, 0.5509, 0.4301, 0.5274, 0.4732, 0.5147, 0.4663, 0.4781, 0.3476, 0.4875, 0.3612, 0.4337, 0.3854, 0.427, 0.3704, 0.6045, 0.3613, 0.563, 0.3092, 0.5743, 0.3002, 0.6158, 0.3523, 0.5627, 0.4134, 0.5952, 0.4595, 0.5796, 0.4706, 0.5509, 0.4301, 0.4979, 0.3386, 0.4781, 0.3476, 0.4427, 0.3084, 0.4577, 0.2948, 0.4979, 0.3386, 0.4577, 0.2948, 0.5567, 0.2955, 0.563, 0.3092, 0.5627, 0.4134, 0.6045, 0.3613, 0.6158, 0.3704, 0.5952, 0.4595, 0.007079, 0.0613, 0.4123, 0.0613, 0.4123, 0.09446, 0.007078, 0.09446, 0.007078, 0.09446, 0.4123, 0.09446, 0.4123, 0.1015, 0.007126, 0.1015, 0.4123, 0.0613, 0.007079, 0.0613, 0.00703, 0.05423, 0.4122, 0.05423, 0.007175, 0.1086, 0.4124, 0.1086, 0.4124, 0.1418, 0.007174, 0.1418, 0.006982, 0.01401, 0.4122, 0.01401, 0.4122, 0.04716, 0.006982, 0.04716, 0.4124, 0.1086, 0.007175, 0.1086, 0.007126, 0.1015, 0.4123, 0.1015, 0.007174, 0.1418, 0.4124, 0.1418, 0.4124, 0.1488, 0.007223, 0.1488, 0.4122, 0.01401, 0.006982, 0.01401, 0.006934, 0.006934, 0.4121, 0.006936, 0.006982, 0.04716, 0.4122, 0.04716, 0.4122, 0.05423, 0.00703, 0.05423])
me_plane.materials.append(mat_gold)
me_plane.materials.append(mat_cog)
me_plane.materials.append(mat_spinny)
me_plane.materials.append(mat_pipe)
me_plane.materials.append(mat_wood)
me_plane.use_remesh_preserve_volume = False
me_plane.use_remesh_preserve_attributes = False
me_plane.use_mirror_vertex_groups = False
me_plane.update()
me_plane_001 = bpy.data.meshes.new('Plane.001')
me_plane_001.from_pydata([(-5.0, -0.3338, -1.085e-07), (5.0, -0.3338, -1.085e-07), (-5.0, 1.127, 0.007492), (5.0, 1.127, 0.007492), (-5.0, -0.4326, -0.1301), (5.0, -0.4326, -0.1301), (-5.0, -0.5055, -0.01041), (5.0, -0.5055, -0.01041), (-5.0, -1.891, 0.005203), (5.0, -1.891, 0.005203), (-5.0, -1.985, -0.08844), (5.0, -1.985, -0.08844), (-5.0, -2.063, 1.806e-07), (5.0, -2.063, 1.806e-07), (-5.0, -3.568, 0.01041), (5.0, -3.568, 0.01041), (-5.0, -3.63, -0.08844), (5.0, -3.63, -0.08844), (-5.0, -3.729, 4.462e-07), (5.0, -3.729, 4.462e-07), (-5.0, -5.024, 0.005203), (5.0, -5.024, 0.005203), (-5.0, -5.139, -0.1249), (5.0, -5.139, -0.1249), (-5.0, -5.232, 0.005203), (5.0, -5.232, 0.005203), (-5.0, -6.689, 0.005204), (5.0, -6.689, 0.005204), (-5.0, -6.783, -0.1093), (5.0, -6.783, -0.1093), (-5.0, -6.824, 9.603e-07), (5.0, -6.824, 9.603e-07), (-2.322, -8.281, 0.01041), (5.0, -8.281, 0.01041), (-2.322, -8.375, -0.09885), (5.0, -8.375, -0.09885), (-2.322, -8.463, 0.005204), (5.0, -8.463, 0.005204), (-1.565, -9.894, 0.01561), (5.0, -9.894, 0.01561), (-1.565, -9.993, -0.08844), (5.0, -9.993, -0.08844), (-5.0, 1.216, -0.1124), (5.0, 1.216, -0.1124), (-5.0, 1.314, 0.007492), (5.0, 1.314, 0.007492), (-5.0, 2.829, 0.04495), (5.0, 2.829, 0.04495), (-5.0, 2.972, -0.1049), (5.0, 2.972, -0.1049), (-5.0, 3.129, 0.07492), (5.0, 3.129, 0.07492), (-5.0, 4.702, 0.04495), (5.0, 4.702, 0.04495), (-5.0, 4.852, -0.08241), (5.0, 4.852, -0.08241), (4.813, -9.802, -0.1178), (-4.813, 15.63, -0.1178), (4.813, 15.63, -0.1178), (5.216, -10.2, 0.2835), (-5.216, 16.03, 0.2835), (5.216, 16.03, 0.2835), (5.967, -10.97, 0.2835), (-5.967, 16.79, 0.2835), (5.967, 16.79, 0.2835), (-2.827, -11.31, -0.1165), (-6.308, -7.824, -0.1165), (6.249, 17.07, -0.1165), (-4.813, -6.286, -0.1178), (-6.308, 17.07, -0.1165), (-5.216, -6.585, 0.2835), (6.249, -11.31, -0.1165), (-5.967, -7.827, 0.2835), (-1.24, -9.802, -0.1178), (-1.595, -10.21, 0.2835), (-2.831, -10.97, 0.2835), (-6.308, -7.824, -0.8165), (6.249, 17.07, -0.8165), (-6.308, 17.07, -0.8165), (6.249, -11.31, -0.8165), (-5.216, -8.61, -0.3), (-5.826, -8.732, -0.3), (-6.343, -9.077, -0.3), (-6.689, -9.595, -0.3), (-6.811, -10.21, -0.3), (-6.689, -10.82, -0.3), (-6.343, -11.33, -0.3), (-5.826, -11.68, -0.3), (-5.216, -11.8, -0.3), (-4.605, -11.68, -0.3), (-4.088, -11.33, -0.3), (-3.742, -10.82, -0.3), (-3.621, -10.21, -0.3), (-3.742, -9.595, -0.3), (-4.088, -9.077, -0.3), (-4.605, -8.732, -0.3), (-5.216, -8.61, -0.8), (-5.826, -8.732, -0.8), (-6.343, -9.077, -0.8), (-6.689, -9.595, -0.8), (-6.811, -10.21, -0.8), (-6.689, -10.82, -0.8), (-6.343, -11.33, -0.8), (-5.826, -11.68, -0.8), (-5.216, -11.8, -0.8), (-4.605, -11.68, -0.8), (-4.088, -11.33, -0.8), (-3.742, -10.82, -0.8), (-3.621, -10.21, -0.8), (-3.742, -9.595, -0.8), (-4.088, -9.077, -0.8), (-4.605, -8.732, -0.8), (-6.787, -8.414, -0.3), (-6.269, -8.068, -0.3), (-7.593, -10.05, -0.3), (-7.471, -9.439, -0.3), (-7.007, -11.78, -0.3), (-7.352, -11.26, -0.3), (-5.371, -12.58, -0.3), (-5.982, -12.46, -0.3), (-3.645, -12.0, -0.3), (-4.162, -12.34, -0.3), (-2.838, -10.36, -0.3), (-2.96, -10.97, -0.3), (-3.425, -8.634, -0.3), (-3.079, -9.152, -0.3), (-5.06, -7.828, -0.3), (-4.45, -7.949, -0.3), (-6.787, -8.414, -0.8), (-6.269, -8.068, -0.8), (-7.593, -10.05, -0.8), (-7.471, -9.439, -0.8), (-7.007, -11.78, -0.8), (-7.352, -11.26, -0.8), (-5.371, -12.58, -0.8), (-5.982, -12.46, -0.8), (-3.645, -12.0, -0.8), (-4.162, -12.34, -0.8), (-2.838, -10.36, -0.8), (-2.96, -10.97, -0.8), (-3.425, -8.634, -0.8), (-3.079, -9.152, -0.8), (-5.06, -7.828, -0.8), (-4.45, -7.949, -0.8), (-5.216, -9.408, -0.3), (-5.521, -9.468, -0.3), (-5.78, -9.641, -0.3), (-5.952, -9.9, -0.3), (-6.013, -10.21, -0.3), (-5.952, -10.51, -0.3), (-5.78, -10.77, -0.3), (-5.521, -10.94, -0.3), (-5.216, -11.0, -0.3), (-4.91, -10.94, -0.3), (-4.652, -10.77, -0.3), (-4.479, -10.51, -0.3), (-4.418, -10.21, -0.3), (-4.479, -9.9, -0.3), (-4.652, -9.641, -0.3), (-4.91, -9.468, -0.3), (-5.216, -9.408, -0.8), (-5.521, -9.468, -0.8), (-5.78, -9.641, -0.8), (-5.952, -9.9, -0.8), (-6.013, -10.21, -0.8), (-5.952, -10.51, -0.8), (-5.78, -10.77, -0.8), (-5.521, -10.94, -0.8), (-5.216, -11.0, -0.8), (-4.91, -10.94, -0.8), (-4.652, -10.77, -0.8), (-4.479, -10.51, -0.8), (-4.418, -10.21, -0.8), (-4.479, -9.9, -0.8), (-4.652, -9.641, -0.8), (-4.91, -9.468, -0.8), (-6.216, -10.44, -0.9032), (-4.216, -10.44, -0.9032), (-6.216, -9.968, -0.9032), (-4.216, -9.968, -0.9032), (-6.216, -10.44, -0.2367), (-4.216, -10.44, -0.2367), (-6.216, -9.968, -0.2367), (-4.216, -9.968, -0.2367), (-2.827, -11.31, -0.8165), (-3.693, -6.529, -0.1178), (-2.402, -7.392, -0.1178), (-1.54, -8.683, -0.1178), (-4.271, -7.924, 0.2835), (-3.47, -8.459, 0.2835), (-2.935, -9.26, 0.2835), (-5.967, -7.827, -0.8165), (-2.747, -10.21, 0.2835), (-2.831, -10.97, -0.8165), (-5.216, -7.736, 0.2835), (-1.871, -8.82, 0.2835), (-2.656, -7.645, 0.2835), (-3.83, -6.86, 0.2835), (-4.271, -7.924, -0.8165), (-5.811, -10.02, -0.2675), (-6.021, -10.02, -0.2675), (-6.126, -10.21, -0.2675), (-6.021, -10.39, -0.2675), (-5.811, -10.39, -0.2675), (-5.811, -10.02, -0.08622), (-6.021, -10.02, -0.08622), (-6.126, -10.21, -0.08622), (-6.021, -10.39, -0.08622), (-5.811, -10.39, -0.08622), (-5.696, -10.02, 0.08236), (-5.844, -10.02, 0.2309), (-5.919, -10.21, 0.3051), (-5.844, -10.39, 0.2309), (-5.696, -10.39, 0.08236), (-5.408, -10.02, 0.1564), (-5.408, -10.02, 0.3664), (-5.408, -10.21, 0.4714), (-5.408, -10.39, 0.3664), (-5.408, -10.39, 0.1564), (-4.619, -10.02, -0.2675), (-4.409, -10.02, -0.2675), (-4.304, -10.21, -0.2675), (-4.409, -10.39, -0.2675), (-4.619, -10.39, -0.2675), (-4.619, -10.02, -0.08622), (-4.409, -10.02, -0.08622), (-4.304, -10.21, -0.08622), (-4.409, -10.39, -0.08622), (-4.619, -10.39, -0.08622), (-4.734, -10.02, 0.08236), (-4.586, -10.02, 0.2309), (-4.511, -10.21, 0.3051), (-4.586, -10.39, 0.2309), (-4.734, -10.39, 0.08236), (-5.022, -10.02, 0.1564), (-5.022, -10.02, 0.3664), (-5.022, -10.21, 0.4714), (-5.022, -10.39, 0.3664), (-5.022, -10.39, 0.1564), (-5.215, -10.07, 0.4614), (-5.336, -10.14, 0.4614), (-5.336, -10.28, 0.4614), (-5.215, -10.35, 0.4614), (-5.094, -10.28, 0.4614), (-5.094, -10.14, 0.4614), (-5.215, -10.07, 0.6617), (-5.336, -10.14, 0.6617), (-5.336, -10.28, 0.6617), (-5.215, -10.35, 0.6617), (-5.094, -10.28, 0.6617), (-5.094, -10.14, 0.6617), (-5.215, -9.705, 0.5614), (-5.569, -9.852, 0.5614), (-5.715, -10.21, 0.5614), (-5.569, -10.56, 0.5614), (-5.215, -10.71, 0.5614), (-4.861, -10.56, 0.5614), (-4.715, -10.21, 0.5614), (-4.861, -9.852, 0.5614), (-5.215, -10.21, 0.5614), (-4.715, -10.21, 0.3614), (-4.861, -10.56, 0.3614), (-5.215, -10.71, 0.3614), (-5.569, -10.56, 0.3614), (-5.715, -10.21, 0.3614), (-5.569, -9.852, 0.3614), (-5.215, -9.705, 0.3614), (-4.861, -9.852, 0.3614), (-5.141, -10.07, 0.8091), (-5.227, -10.14, 0.8948), (-5.227, -10.28, 0.8948), (-5.141, -10.35, 0.8091), (-5.055, -10.28, 0.7234), (-5.055, -10.14, 0.7234), (-4.984, -10.07, 0.8611), (-4.984, -10.14, 0.9823), (-4.984, -10.28, 0.9823), (-4.984, -10.35, 0.8611), (-4.984, -10.28, 0.7398), (-4.984, -10.14, 0.7398), (-2.4, -10.07, 0.8611), (-2.4, -10.14, 0.9823), (-2.4, -10.28, 0.9823), (-2.4, -10.35, 0.8611), (-2.4, -10.28, 0.7398), (-2.4, -10.14, 0.7398), (-2.022, -10.22, 0.8611), (-2.071, -10.27, 0.9823), (-2.17, -10.37, 0.9823), (-2.22, -10.42, 0.8611), (-2.17, -10.37, 0.7398), (-2.071, -10.27, 0.7398), (-1.865, -10.6, 0.8611), (-1.935, -10.6, 0.9823), (-2.075, -10.6, 0.9823), (-2.145, -10.6, 0.8611), (-2.075, -10.6, 0.7398), (-1.935, -10.6, 0.7398), (-1.865, -11.6, 0.8611), (-1.935, -11.6, 0.9823), (-2.075, -11.6, 0.9823), (-2.145, -11.6, 0.8611), (-2.075, -11.6, 0.7398), (-1.935, -11.6, 0.7398), (-1.817, -11.72, 0.8611), (-1.866, -11.77, 0.9823), (-1.965, -11.87, 0.9823), (-2.015, -11.91, 0.8611), (-1.965, -11.87, 0.7398), (-1.866, -11.77, 0.7398), (-1.7, -11.77, 0.8611), (-1.7, -11.84, 0.9823), (-1.7, -11.98, 0.9823), (-1.7, -12.05, 0.8611), (-1.7, -11.98, 0.7398), (-1.7, -11.84, 0.7398), (9.3, -11.77, 0.8611), (9.3, -11.84, 0.9823), (9.3, -11.98, 0.9823), (9.3, -12.05, 0.8611), (9.3, -11.98, 0.7398), (9.3, -11.84, 0.7398), (-3.47, -8.459, -0.8165), (-2.935, -9.26, -0.8165), (-5.216, -7.736, -0.8165), (-2.747, -10.21, -0.8165), (-5.0, 11.37, -2.015e-06), (5.0, 11.37, -2.015e-06), (-5.0, 12.83, 0.00749), (5.0, 12.83, 0.00749), (-5.0, 11.27, -0.1301), (5.0, 11.27, -0.1301), (-5.0, 11.2, -0.01041), (5.0, 11.2, -0.01041), (-5.0, 9.811, 0.005201), (5.0, 9.811, 0.005201), (-5.0, 9.718, -0.08845), (5.0, 9.718, -0.08845), (-5.0, 9.64, -1.726e-06), (5.0, 9.64, -1.726e-06), (-5.0, 8.135, 0.0104), (5.0, 8.135, 0.0104), (-5.0, 8.072, -0.08845), (5.0, 8.072, -0.08845), (-5.0, 7.973, -1.46e-06), (5.0, 7.973, -1.46e-06), (-5.0, 6.678, 0.005201), (5.0, 6.678, 0.005201), (-5.0, 6.564, -0.1249), (5.0, 6.564, -0.1249), (-5.0, 6.47, 0.005201), (5.0, 6.47, 0.005201), (-5.0, 5.013, 0.005202), (5.0, 5.013, 0.005202), (-5.0, 12.92, -0.1124), (5.0, 12.92, -0.1124), (-5.0, 13.02, 0.00749), (5.0, 13.02, 0.00749), (-5.0, 14.53, 0.04495), (5.0, 14.53, 0.04495), (-5.0, 14.67, -0.1049), (5.0, 14.67, -0.1049), (-5.0, 14.83, 0.07492), (5.0, 14.83, 0.07492), (-5.0, 16.4, 0.04495), (5.0, 16.4, 0.04495)], [], [(0, 1, 3, 2), (1, 0, 4, 5), (5, 4, 6, 7), (7, 6, 8, 9), (9, 8, 10, 11), (11, 10, 12, 13), (13, 12, 14, 15), (15, 14, 16, 17), (17, 16, 18, 19), (19, 18, 20, 21), (21, 20, 22, 23), (23, 22, 24, 25), (25, 24, 26, 27), (27, 26, 28, 29), (29, 28, 30, 31), (31, 30, 32, 33), (33, 32, 34, 35), (35, 34, 36, 37), (37, 36, 38, 39), (39, 38, 40, 41), (2, 3, 43, 42), (42, 43, 45, 44), (44, 45, 47, 46), (46, 47, 49, 48), (48, 49, 51, 50), (50, 51, 53, 52), (52, 53, 55, 54), (57, 58, 61, 60), (58, 56, 59, 61), (57, 60, 70, 68), (60, 61, 64, 63), (61, 59, 62, 64), (64, 62, 71, 67), (56, 73, 74, 59), (62, 75, 65, 71), (72, 63, 69, 66), (60, 63, 72, 70), (63, 64, 67, 69), (59, 74, 75, 62), (67, 71, 79, 77), (69, 67, 77, 78), (66, 69, 78, 76), (94, 93, 125, 124), (88, 104, 105, 89), (83, 99, 131, 115), (82, 98, 99, 83), (90, 106, 107, 91), (106, 90, 120, 136), (92, 91, 123, 122), (84, 100, 101, 85), (92, 108, 109, 93), (98, 82, 112, 128), (86, 102, 103, 87), (94, 110, 111, 95), (81, 97, 129, 113), (80, 96, 97, 81), (127, 143, 142, 126), (113, 129, 128, 112), (121, 137, 136, 120), (115, 131, 130, 114), (123, 139, 138, 122), (117, 133, 132, 116), (125, 141, 140, 124), (119, 135, 134, 118), (91, 107, 139, 123), (100, 84, 114, 130), (82, 81, 113, 112), (80, 95, 127, 126), (108, 92, 122, 138), (85, 101, 133, 117), (84, 83, 115, 114), (93, 109, 141, 125), (102, 86, 116, 132), (86, 85, 117, 116), (95, 111, 143, 127), (110, 94, 124, 140), (96, 80, 126, 142), (87, 103, 135, 119), (88, 87, 119, 118), (104, 88, 118, 134), (89, 105, 137, 121), (90, 89, 121, 120), (95, 80, 144, 159), (88, 89, 153, 152), (81, 82, 146, 145), (89, 90, 154, 153), (82, 83, 147, 146), (90, 91, 155, 154), (83, 84, 148, 147), (91, 92, 156, 155), (84, 85, 149, 148), (92, 93, 157, 156), (85, 86, 150, 149), (93, 94, 158, 157), (86, 87, 151, 150), (94, 95, 159, 158), (87, 88, 152, 151), (80, 81, 145, 144), (158, 159, 175, 174), (151, 152, 168, 167), (144, 145, 161, 160), (159, 144, 160, 175), (152, 153, 169, 168), (145, 146, 162, 161), (153, 154, 170, 169), (146, 147, 163, 162), (154, 155, 171, 170), (147, 148, 164, 163), (155, 156, 172, 171), (148, 149, 165, 164), (156, 157, 173, 172), (149, 150, 166, 165), (157, 158, 174, 173), (150, 151, 167, 166), (179, 183, 181, 177), (176, 180, 182, 178), (178, 182, 183, 179), (177, 181, 180, 176), (182, 180, 181, 183), (189, 188, 198, 322), (184, 79, 71, 65), (70, 194, 188, 197), (195, 190, 192, 74), (196, 189, 190, 195), (197, 188, 189, 196), (197, 196, 186, 185), (196, 195, 187, 186), (73, 187, 195, 74), (70, 197, 185, 68), (188, 194, 324, 198), (70, 72, 194), (203, 208, 207, 202), (201, 206, 205, 200), (202, 207, 206, 201), (200, 205, 204, 199), (207, 212, 211, 206), (205, 210, 209, 204), (208, 213, 212, 207), (206, 211, 210, 205), (213, 218, 217, 212), (211, 216, 215, 210), (212, 217, 216, 211), (210, 215, 214, 209), (223, 222, 227, 228), (221, 220, 225, 226), (222, 221, 226, 227), (220, 219, 224, 225), (227, 226, 231, 232), (225, 224, 229, 230), (228, 227, 232, 233), (226, 225, 230, 231), (233, 232, 237, 238), (231, 230, 235, 236), (232, 231, 236, 237), (230, 229, 234, 235), (218, 238, 237, 217), (217, 237, 236, 216), (216, 236, 235, 215), (215, 235, 234, 214), (242, 248, 247, 241), (240, 246, 245, 239), (239, 245, 250, 244), (243, 249, 248, 242), (241, 247, 246, 240), (252, 265, 264, 253), (254, 263, 262, 255), (256, 261, 260, 257), (258, 267, 266, 251), (251, 266, 265, 252), (253, 264, 263, 254), (255, 262, 261, 256), (257, 260, 267, 258), (258, 259, 257), (256, 259, 255), (254, 259, 253), (252, 259, 251), (251, 259, 258), (257, 259, 256), (255, 259, 254), (253, 259, 252), (250, 245, 268, 273), (248, 249, 272, 271), (246, 247, 270, 269), (247, 248, 271, 270), (245, 246, 269, 268), (273, 268, 274, 279), (271, 272, 278, 277), (269, 270, 276, 275), (270, 271, 277, 276), (268, 269, 275, 274), (276, 277, 283, 282), (274, 275, 281, 280), (279, 274, 280, 285), (277, 278, 284, 283), (275, 276, 282, 281), (285, 280, 286, 291), (283, 284, 290, 289), (281, 282, 288, 287), (282, 283, 289, 288), (280, 281, 287, 286), (288, 289, 295, 294), (286, 287, 293, 292), (291, 286, 292, 297), (289, 290, 296, 295), (287, 288, 294, 293), (297, 292, 298, 303), (295, 296, 302, 301), (293, 294, 300, 299), (294, 295, 301, 300), (292, 293, 299, 298), (300, 301, 307, 306), (298, 299, 305, 304), (303, 298, 304, 309), (301, 302, 308, 307), (299, 300, 306, 305), (307, 308, 314, 313), (305, 306, 312, 311), (306, 307, 313, 312), (304, 305, 311, 310), (309, 304, 310, 315), (312, 313, 319, 318), (310, 311, 317, 316), (315, 310, 316, 321), (313, 314, 320, 319), (311, 312, 318, 317), (75, 74, 192), (190, 189, 322, 323), (194, 72, 191, 324), (75, 193, 184, 65), (325, 193, 75, 192), (192, 190, 323, 325), (72, 66, 76, 191), (326, 327, 329, 328), (327, 326, 330, 331), (331, 330, 332, 333), (333, 332, 334, 335), (335, 334, 336, 337), (337, 336, 338, 339), (339, 338, 340, 341), (341, 340, 342, 343), (343, 342, 344, 345), (345, 344, 346, 347), (347, 346, 348, 349), (349, 348, 350, 351), (351, 350, 352, 353), (55, 353, 352, 54), (328, 329, 355, 354), (354, 355, 357, 356), (356, 357, 359, 358), (358, 359, 361, 360), (360, 361, 363, 362), (362, 363, 365, 364)])
me_plane_001.polygons.foreach_set('use_smooth', [0, 0, 0, 0, 0, 0, 0, 0, 0, 0, 0, 0, 0, 0, 0, 0, 0, 0, 0, 0, 0, 0, 0, 0, 0, 0, 0, 0, 0, 0, 0, 0, 0, 0, 0, 0, 0, 0, 0, 0, 0, 0, 0, 0, 0, 0, 0, 0, 0, 0, 0, 0, 0, 0, 0, 0, 0, 0, 0, 0, 0, 0, 0, 0, 0, 0, 0, 0, 0, 0, 0, 0, 0, 0, 0, 0, 0, 0, 0, 0, 0, 0, 0, 0, 0, 0, 0, 0, 0, 0, 0, 0, 0, 0, 0, 0, 0, 0, 0, 0, 0, 0, 0, 0, 0, 0, 0, 0, 0, 0, 0, 0, 0, 0, 0, 0, 0, 0, 0, 0, 0, 0, 0, 0, 0, 0, 0, 0, 0, 0, 0, 1, 1, 1, 1, 1, 1, 1, 1, 1, 1, 1, 1, 1, 1, 1, 1, 1, 1, 1, 1, 1, 1, 1, 1, 1, 1, 1, 1, 1, 1, 1, 1, 1, 0, 0, 0, 0, 0, 0, 0, 0, 0, 0, 0, 0, 0, 0, 0, 0, 1, 1, 1, 1, 1, 1, 1, 1, 1, 1, 1, 1, 1, 1, 1, 1, 1, 1, 1, 1, 1, 1, 1, 1, 1, 1, 1, 1, 1, 1, 1, 1, 1, 1, 1, 1, 1, 1, 1, 1, 1, 1, 1, 1, 1, 0, 0, 0, 0, 0, 0, 0, 0, 0, 0, 0, 0, 0, 0, 0, 0, 0, 0, 0, 0, 0, 0, 0, 0, 0, 0, 0])
me_plane_001.polygons.foreach_set('material_index', [0, 0, 0, 0, 0, 0, 0, 0, 0, 0, 0, 0, 0, 0, 0, 0, 0, 0, 0, 0, 0, 0, 0, 0, 0, 0, 0, 1, 1, 1, 1, 1, 1, 1, 1, 1, 1, 1, 1, 1, 1, 1, 3, 3, 3, 3, 3, 3, 3, 3, 3, 3, 3, 3, 3, 3, 3, 3, 3, 3, 3, 3, 3, 3, 3, 3, 3, 3, 3, 3, 3, 3, 3, 3, 3, 3, 3, 3, 3, 3, 3, 3, 3, 3, 3, 3, 3, 3, 3, 3, 3, 3, 3, 3, 3, 3, 3, 3, 3, 3, 3, 3, 3, 3, 3, 3, 3, 3, 3, 3, 3, 3, 3, 3, 0, 0, 0, 0, 0, 1, 1, 1, 1, 1, 1, 1, 1, 1, 1, 1, 1, 4, 4, 4, 4, 4, 4, 4, 4, 4, 4, 4, 4, 4, 4, 4, 4, 4, 4, 4, 4, 4, 4, 4, 4, 4, 4, 4, 4, 2, 2, 2, 2, 2, 0, 0, 0, 0, 0, 0, 0, 0, 0, 0, 0, 0, 0, 0, 0, 0, 2, 2, 2, 2, 2, 2, 2, 2, 2, 2, 2, 2, 2, 2, 2, 2, 2, 2, 2, 2, 2, 2, 2, 2, 2, 2, 2, 2, 2, 2, 2, 2, 2, 2, 2, 2, 2, 2, 2, 2, 2, 2, 2, 2, 2, 1, 1, 1, 1, 1, 1, 1, 0, 0, 0, 0, 0, 0, 0, 0, 0, 0, 0, 0, 0, 0, 0, 0, 0, 0, 0, 0])
_uv = me_plane_001.uv_layers.new(name='UVMap')
_uv.uv.foreach_set('vector', [0.3756, 0.3523, 0.3756, 0.01655, 0.4247, 0.01655, 0.4247, 0.3523, 0.3756, 0.01655, 0.3756, 0.3523, 0.3698, 0.3523, 0.3698, 0.01656, 0.3698, 0.01656, 0.3698, 0.3523, 0.3639, 0.3523, 0.3639, 0.01658, 0.3639, 0.01658, 0.3639, 0.3523, 0.3174, 0.3523, 0.3174, 0.01658, 0.3174, 0.01658, 0.3174, 0.3523, 0.3115, 0.3524, 0.3115, 0.0166, 0.3115, 0.0166, 0.3115, 0.3524, 0.3057, 0.3524, 0.3057, 0.01662, 0.3057, 0.01662, 0.3057, 0.3524, 0.2551, 0.3524, 0.2551, 0.01662, 0.2551, 0.01662, 0.2551, 0.3524, 0.2493, 0.3524, 0.2493, 0.01665, 0.2493, 0.01665, 0.2493, 0.3524, 0.2434, 0.3524, 0.2434, 0.01667, 0.2434, 0.01667, 0.2434, 0.3524, 0.1999, 0.3524, 0.1999, 0.01667, 0.1999, 0.01667, 0.1999, 0.3524, 0.1941, 0.3524, 0.1941, 0.01667, 0.1941, 0.01667, 0.1941, 0.3524, 0.1882, 0.3524, 0.1882, 0.01668, 0.1882, 0.01668, 0.1882, 0.3524, 0.1393, 0.3524, 0.1393, 0.01668, 0.1393, 0.01668, 0.1393, 0.3524, 0.1334, 0.3525, 0.1334, 0.0167, 0.1334, 0.0167, 0.1334, 0.3525, 0.1276, 0.3525, 0.1276, 0.01673, 0.1276, 0.01673, 0.1276, 0.3525, 0.07865, 0.2626, 0.07865, 0.01673, 0.07865, 0.01673, 0.07865, 0.2626, 0.07382, 0.2626, 0.07382, 0.01673, 0.07382, 0.01673, 0.07382, 0.2626, 0.06923, 0.2626, 0.06923, 0.01673, 0.06923, 0.01673, 0.06923, 0.2626, 0.02119, 0.2371, 0.02119, 0.01673, 0.02119, 0.01673, 0.02119, 0.2371, 0.01637, 0.2371, 0.01637, 0.01673, 0.4247, 0.3523, 0.4247, 0.01655, 0.4305, 0.01654, 0.4305, 0.3523, 0.4305, 0.3523, 0.4305, 0.01654, 0.4364, 0.01653, 0.4364, 0.3523, 0.4364, 0.3523, 0.4364, 0.01653, 0.4873, 0.01653, 0.4873, 0.3523, 0.4873, 0.3523, 0.4873, 0.01653, 0.4942, 0.01653, 0.4942, 0.3523, 0.4942, 0.3523, 0.4942, 0.01653, 0.5022, 0.01653, 0.5022, 0.3523, 0.5022, 0.3523, 0.5022, 0.01653, 0.5551, 0.01653, 0.5551, 0.3523, 0.5551, 0.3523, 0.5551, 0.01653, 0.5617, 0.01653, 0.5617, 0.3523, 0.06721, 0.7886, 0.3945, 0.7886, 0.4082, 0.8079, 0.05351, 0.8079, 0.9321, 0.4706, 0.06757, 0.4706, 0.05388, 0.4512, 0.9458, 0.4512, 0.847, 0.5033, 0.8606, 0.5225, 0.09594, 0.5225, 0.106, 0.5033, 0.05351, 0.8079, 0.4082, 0.8079, 0.4337, 0.8338, 0.02798, 0.8338, 0.9458, 0.4512, 0.05388, 0.4512, 0.02798, 0.4257, 0.9717, 0.4257, 0.9717, 0.4257, 0.02798, 0.4257, 0.01637, 0.409, 0.9813, 0.409, 0.4518, 0.7558, 0.2661, 0.7272, 0.2579, 0.7081, 0.4668, 0.7403, 0.4935, 0.7205, 0.2236, 0.6789, 0.2303, 0.6636, 0.5058, 0.7039, 0.06295, 0.55, 0.8864, 0.5479, 0.8971, 0.5678, 0.06392, 0.5662, 0.8606, 0.5225, 0.8864, 0.5479, 0.06295, 0.55, 0.09594, 0.5225, 0.02798, 0.8338, 0.4337, 0.8338, 0.4433, 0.8505, 0.01637, 0.8505, 0.4668, 0.7403, 0.2579, 0.7081, 0.2236, 0.6789, 0.4935, 0.7205, 0.9813, 0.409, 0.01637, 0.409, 0.01637, 0.3852, 0.9813, 0.3852, 0.01637, 0.8505, 0.4433, 0.8505, 0.4433, 0.8743, 0.01637, 0.8743, 0.06392, 0.5662, 0.8971, 0.5678, 0.897, 0.5916, 0.05095, 0.5892, 0.6734, 0.692, 0.6653, 0.6725, 0.6903, 0.6621, 0.6984, 0.6817, 0.09176, 0.924, 0.09176, 0.907, 0.1129, 0.907, 0.1129, 0.924, 0.6385, 0.8911, 0.6385, 0.8741, 0.6656, 0.8741, 0.6656, 0.8911, 0.6173, 0.8911, 0.6173, 0.8741, 0.6385, 0.8741, 0.6385, 0.8911, 0.1883, 0.924, 0.1883, 0.907, 0.2095, 0.907, 0.2095, 0.924, 0.1883, 0.907, 0.1883, 0.924, 0.1612, 0.924, 0.1612, 0.907, 0.6503, 0.6575, 0.6308, 0.6494, 0.6411, 0.6244, 0.6607, 0.6325, 0.7139, 0.8911, 0.7139, 0.8741, 0.735, 0.8741, 0.735, 0.8911, 0.5419, 0.9409, 0.5419, 0.9239, 0.5631, 0.9239, 0.5631, 0.9409, 0.6173, 0.8741, 0.6173, 0.8911, 0.5902, 0.8911, 0.5902, 0.8741, 0.8104, 0.8911, 0.8104, 0.8741, 0.8316, 0.8741, 0.8316, 0.8911, 0.6385, 0.9409, 0.6385, 0.9239, 0.6596, 0.9239, 0.6596, 0.9409, 0.5419, 0.8911, 0.5419, 0.8741, 0.5691, 0.8741, 0.5691, 0.8911, 0.735, 0.9409, 0.735, 0.9239, 0.7562, 0.9239, 0.7562, 0.9409, 0.6868, 0.9409, 0.6868, 0.9239, 0.7079, 0.9239, 0.7079, 0.9409, 0.5691, 0.8911, 0.5691, 0.8741, 0.5902, 0.8741, 0.5902, 0.8911, 0.14, 0.924, 0.14, 0.907, 0.1612, 0.907, 0.1612, 0.924, 0.6656, 0.8911, 0.6656, 0.8741, 0.6868, 0.8741, 0.6868, 0.8911, 0.2366, 0.924, 0.2366, 0.907, 0.2577, 0.907, 0.2577, 0.924, 0.7621, 0.8911, 0.7621, 0.8741, 0.7833, 0.8741, 0.7833, 0.8911, 0.5902, 0.9409, 0.5902, 0.9239, 0.6114, 0.9239, 0.6114, 0.9409, 0.04349, 0.924, 0.04349, 0.907, 0.06465, 0.907, 0.06465, 0.924, 0.2095, 0.924, 0.2095, 0.907, 0.2366, 0.907, 0.2366, 0.924, 0.7139, 0.8741, 0.7139, 0.8911, 0.6868, 0.8911, 0.6868, 0.8741, 0.6308, 0.7558, 0.6503, 0.7477, 0.6607, 0.7728, 0.6411, 0.7809, 0.6653, 0.7327, 0.6734, 0.7132, 0.6984, 0.7236, 0.6903, 0.7431, 0.2849, 0.907, 0.2849, 0.924, 0.2577, 0.924, 0.2577, 0.907, 0.735, 0.8911, 0.735, 0.8741, 0.7621, 0.8741, 0.7621, 0.8911, 0.59, 0.7477, 0.6096, 0.7558, 0.5992, 0.7809, 0.5797, 0.7728, 0.5631, 0.9409, 0.5631, 0.9239, 0.5902, 0.9239, 0.5902, 0.9409, 0.8104, 0.8741, 0.8104, 0.8911, 0.7833, 0.8911, 0.7833, 0.8741, 0.567, 0.7132, 0.5751, 0.7327, 0.55, 0.7431, 0.5419, 0.7236, 0.6596, 0.9409, 0.6596, 0.9239, 0.6868, 0.9239, 0.6868, 0.9409, 0.6385, 0.9239, 0.6385, 0.9409, 0.6114, 0.9409, 0.6114, 0.9239, 0.735, 0.9239, 0.735, 0.9409, 0.7079, 0.9409, 0.7079, 0.9239, 0.01637, 0.924, 0.01637, 0.907, 0.04349, 0.907, 0.04349, 0.924, 0.5751, 0.6725, 0.567, 0.692, 0.5419, 0.6817, 0.55, 0.6621, 0.09176, 0.907, 0.09176, 0.924, 0.06465, 0.924, 0.06465, 0.907, 0.1129, 0.924, 0.1129, 0.907, 0.14, 0.907, 0.14, 0.924, 0.6096, 0.6494, 0.59, 0.6575, 0.5797, 0.6325, 0.5992, 0.6244, 0.6734, 0.7132, 0.6653, 0.7327, 0.6427, 0.7177, 0.6468, 0.7079, 0.5751, 0.6725, 0.59, 0.6575, 0.6051, 0.6801, 0.5976, 0.6876, 0.6503, 0.7477, 0.6308, 0.7558, 0.6255, 0.7292, 0.6352, 0.7252, 0.59, 0.6575, 0.6096, 0.6494, 0.6149, 0.676, 0.6051, 0.6801, 0.6308, 0.7558, 0.6096, 0.7558, 0.6149, 0.7292, 0.6255, 0.7292, 0.6096, 0.6494, 0.6308, 0.6494, 0.6255, 0.676, 0.6149, 0.676, 0.6096, 0.7558, 0.59, 0.7477, 0.6051, 0.7252, 0.6149, 0.7292, 0.6308, 0.6494, 0.6503, 0.6575, 0.6352, 0.6801, 0.6255, 0.676, 0.59, 0.7477, 0.5751, 0.7327, 0.5976, 0.7177, 0.6051, 0.7252, 0.6503, 0.6575, 0.6653, 0.6725, 0.6427, 0.6876, 0.6352, 0.6801, 0.5751, 0.7327, 0.567, 0.7132, 0.5936, 0.7079, 0.5976, 0.7177, 0.6653, 0.6725, 0.6734, 0.692, 0.6468, 0.6973, 0.6427, 0.6876, 0.567, 0.7132, 0.567, 0.692, 0.5936, 0.6973, 0.5936, 0.7079, 0.6734, 0.692, 0.6734, 0.7132, 0.6468, 0.7079, 0.6468, 0.6973, 0.567, 0.692, 0.5751, 0.6725, 0.5976, 0.6876, 0.5936, 0.6973, 0.6653, 0.7327, 0.6503, 0.7477, 0.6352, 0.7252, 0.6427, 0.7177, 0.8961, 0.8911, 0.8855, 0.8911, 0.8855, 0.8741, 0.8961, 0.8741, 0.8101, 0.9409, 0.7995, 0.9409, 0.7995, 0.9239, 0.8101, 0.9239, 0.8749, 0.8911, 0.8643, 0.8911, 0.8643, 0.8741, 0.8749, 0.8741, 0.8855, 0.8911, 0.8749, 0.8911, 0.8749, 0.8741, 0.8855, 0.8741, 0.7995, 0.9409, 0.7889, 0.9409, 0.7889, 0.9239, 0.7995, 0.9239, 0.8736, 0.9409, 0.863, 0.9409, 0.863, 0.9239, 0.8736, 0.9239, 0.949, 0.8911, 0.9384, 0.8911, 0.9384, 0.8741, 0.949, 0.8741, 0.863, 0.9409, 0.8524, 0.9409, 0.8524, 0.9239, 0.863, 0.9239, 0.9384, 0.8911, 0.9278, 0.8911, 0.9278, 0.8741, 0.9384, 0.8741, 0.8524, 0.9409, 0.8418, 0.9409, 0.8418, 0.9239, 0.8524, 0.9239, 0.9278, 0.8911, 0.9172, 0.8911, 0.9172, 0.8741, 0.9278, 0.8741, 0.8418, 0.9409, 0.8313, 0.9409, 0.8313, 0.9239, 0.8418, 0.9239, 0.9172, 0.8911, 0.9066, 0.8911, 0.9066, 0.8741, 0.9172, 0.8741, 0.8313, 0.9409, 0.8207, 0.9409, 0.8207, 0.9239, 0.8313, 0.9239, 0.9066, 0.8911, 0.8961, 0.8911, 0.8961, 0.8741, 0.9066, 0.8741, 0.8207, 0.9409, 0.8101, 0.9409, 0.8101, 0.9239, 0.8207, 0.9239, 0.8445, 0.6632, 0.8218, 0.6632, 0.8218, 0.647, 0.8445, 0.647, 0.7312, 0.647, 0.7538, 0.647, 0.7538, 0.6632, 0.7312, 0.6632, 0.7538, 0.6859, 0.7538, 0.6632, 0.8218, 0.6632, 0.8218, 0.6859, 0.8218, 0.6244, 0.8218, 0.647, 0.7538, 0.647, 0.7538, 0.6244, 0.7538, 0.6632, 0.7538, 0.647, 0.8218, 0.647, 0.8218, 0.6632, 0.1185, 0.6908, 0.07884, 0.6793, 0.09379, 0.6382, 0.1267, 0.6478, 0.2279, 0.642, 0.5092, 0.6798, 0.5058, 0.7039, 0.2303, 0.6636, 0.01637, 0.6955, 0.04477, 0.6624, 0.07884, 0.6793, 0.0624, 0.7217, 0.1619, 0.737, 0.1591, 0.6919, 0.1973, 0.6874, 0.2101, 0.7275, 0.1117, 0.7348, 0.1185, 0.6908, 0.1591, 0.6919, 0.1619, 0.737, 0.0624, 0.7217, 0.07884, 0.6793, 0.1185, 0.6908, 0.1117, 0.7348, 0.0624, 0.7217, 0.1117, 0.7348, 0.1089, 0.7539, 0.055, 0.7401, 0.1117, 0.7348, 0.1619, 0.737, 0.1633, 0.7558, 0.1089, 0.7539, 0.203, 0.7498, 0.1633, 0.7558, 0.1619, 0.737, 0.2101, 0.7275, 0.01637, 0.6955, 0.0624, 0.7217, 0.055, 0.7401, 0.0174, 0.7199, 0.07884, 0.6793, 0.04477, 0.6624, 0.0605, 0.6244, 0.09379, 0.6382, 0.09594, 0.5225, 0.06295, 0.55, 0.05509, 0.5282, 0.7371, 0.7186, 0.744, 0.7219, 0.7399, 0.729, 0.7333, 0.7265, 0.7312, 0.7354, 0.7383, 0.736, 0.7396, 0.7432, 0.7321, 0.745, 0.7333, 0.7265, 0.7399, 0.729, 0.7383, 0.736, 0.7312, 0.7354, 0.7321, 0.745, 0.7396, 0.7432, 0.7436, 0.7508, 0.7357, 0.7543, 0.7399, 0.729, 0.7514, 0.7304, 0.7508, 0.7362, 0.7383, 0.736, 0.7396, 0.7432, 0.7513, 0.7421, 0.7522, 0.7493, 0.7436, 0.7508, 0.744, 0.7219, 0.7523, 0.7234, 0.7514, 0.7304, 0.7399, 0.729, 0.7383, 0.736, 0.7508, 0.7362, 0.7513, 0.7421, 0.7396, 0.7432, 0.7523, 0.7234, 0.7637, 0.7228, 0.765, 0.7298, 0.7514, 0.7304, 0.7508, 0.7362, 0.7655, 0.7361, 0.7651, 0.7426, 0.7513, 0.7421, 0.7514, 0.7304, 0.765, 0.7298, 0.7655, 0.7361, 0.7508, 0.7362, 0.7513, 0.7421, 0.7651, 0.7426, 0.7638, 0.7499, 0.7522, 0.7493, 0.8051, 0.7186, 0.8088, 0.7266, 0.8022, 0.729, 0.7982, 0.7218, 0.8109, 0.7355, 0.8098, 0.7451, 0.8024, 0.7432, 0.8038, 0.736, 0.8088, 0.7266, 0.8109, 0.7355, 0.8038, 0.736, 0.8022, 0.729, 0.8098, 0.7451, 0.8062, 0.7543, 0.7984, 0.7507, 0.8024, 0.7432, 0.8022, 0.729, 0.8038, 0.736, 0.7912, 0.7362, 0.7907, 0.7304, 0.8024, 0.7432, 0.7984, 0.7507, 0.7898, 0.7491, 0.7908, 0.742, 0.7982, 0.7218, 0.8022, 0.729, 0.7907, 0.7304, 0.7897, 0.7233, 0.8038, 0.736, 0.8024, 0.7432, 0.7908, 0.742, 0.7912, 0.7362, 0.7897, 0.7233, 0.7907, 0.7304, 0.7769, 0.7299, 0.7782, 0.7227, 0.7912, 0.7362, 0.7908, 0.742, 0.777, 0.7427, 0.7765, 0.7364, 0.7907, 0.7304, 0.7912, 0.7362, 0.7765, 0.7364, 0.7769, 0.7299, 0.7908, 0.742, 0.7898, 0.7491, 0.7783, 0.7497, 0.777, 0.7427, 0.7637, 0.7228, 0.7782, 0.7227, 0.7769, 0.7299, 0.765, 0.7298, 0.765, 0.7298, 0.7769, 0.7299, 0.7765, 0.7364, 0.7655, 0.7361, 0.7655, 0.7361, 0.7765, 0.7364, 0.777, 0.7427, 0.7651, 0.7426, 0.7651, 0.7426, 0.777, 0.7427, 0.7783, 0.7497, 0.7638, 0.7499, 0.4985, 0.7908, 0.496, 0.7975, 0.4919, 0.7959, 0.4933, 0.7892, 0.4876, 0.7886, 0.4878, 0.7957, 0.4835, 0.7969, 0.4817, 0.7893, 0.4817, 0.7893, 0.4835, 0.7969, 0.4786, 0.799, 0.4761, 0.791, 0.5034, 0.7929, 0.5005, 0.7999, 0.496, 0.7975, 0.4985, 0.7908, 0.4933, 0.7892, 0.4919, 0.7959, 0.4878, 0.7957, 0.4876, 0.7886, 0.8499, 0.7419, 0.8436, 0.7393, 0.8486, 0.7273, 0.8549, 0.7299, 0.8669, 0.7249, 0.8695, 0.7186, 0.8815, 0.7236, 0.8789, 0.7299, 0.8839, 0.7419, 0.8902, 0.7445, 0.8852, 0.7565, 0.8789, 0.7539, 0.8669, 0.7589, 0.8643, 0.7652, 0.8523, 0.7602, 0.8549, 0.7539, 0.8549, 0.7539, 0.8486, 0.7565, 0.8436, 0.7445, 0.8499, 0.7419, 0.8549, 0.7299, 0.8523, 0.7236, 0.8643, 0.7186, 0.8669, 0.7249, 0.8789, 0.7299, 0.8852, 0.7273, 0.8902, 0.7393, 0.8839, 0.7419, 0.8789, 0.7539, 0.8815, 0.7602, 0.8695, 0.7652, 0.8669, 0.7589, 0.8669, 0.7589, 0.8669, 0.7419, 0.8789, 0.7539, 0.8839, 0.7419, 0.8669, 0.7419, 0.8789, 0.7299, 0.8669, 0.7249, 0.8669, 0.7419, 0.8549, 0.7299, 0.8499, 0.7419, 0.8669, 0.7419, 0.8549, 0.7539, 0.8549, 0.7539, 0.8669, 0.7419, 0.8669, 0.7589, 0.8789, 0.7539, 0.8669, 0.7419, 0.8839, 0.7419, 0.8789, 0.7299, 0.8669, 0.7419, 0.8669, 0.7249, 0.8549, 0.7299, 0.8669, 0.7419, 0.8499, 0.7419, 0.4786, 0.799, 0.4835, 0.7969, 0.4839, 0.8023, 0.4789, 0.8019, 0.496, 0.7975, 0.5005, 0.7999, 0.5001, 0.8027, 0.4952, 0.8028, 0.4878, 0.7957, 0.4919, 0.7959, 0.4914, 0.8028, 0.4878, 0.8024, 0.4919, 0.7959, 0.496, 0.7975, 0.4952, 0.8028, 0.4914, 0.8028, 0.4835, 0.7969, 0.4878, 0.7957, 0.4878, 0.8024, 0.4839, 0.8023, 0.4789, 0.8019, 0.4839, 0.8023, 0.482, 0.8078, 0.4776, 0.8045, 0.4952, 0.8028, 0.5001, 0.8027, 0.5012, 0.8052, 0.4967, 0.8082, 0.4878, 0.8024, 0.4914, 0.8028, 0.4922, 0.8107, 0.4867, 0.8107, 0.4914, 0.8028, 0.4952, 0.8028, 0.4967, 0.8082, 0.4922, 0.8107, 0.4839, 0.8023, 0.4878, 0.8024, 0.4867, 0.8107, 0.482, 0.8078, 0.3176, 0.9163, 0.3177, 0.9117, 0.4061, 0.9121, 0.4057, 0.917, 0.3176, 0.9262, 0.3176, 0.9212, 0.4049, 0.9217, 0.4046, 0.9263, 0.3176, 0.931, 0.3176, 0.9262, 0.4046, 0.9263, 0.4052, 0.931, 0.3177, 0.9117, 0.3177, 0.9072, 0.4054, 0.9072, 0.4061, 0.9121, 0.3176, 0.9212, 0.3176, 0.9163, 0.4057, 0.917, 0.4049, 0.9217, 0.4052, 0.931, 0.4046, 0.9263, 0.4183, 0.9251, 0.4177, 0.9302, 0.4061, 0.9121, 0.4054, 0.9072, 0.4138, 0.907, 0.413, 0.9117, 0.4049, 0.9217, 0.4057, 0.917, 0.4144, 0.9162, 0.4168, 0.9204, 0.4057, 0.917, 0.4061, 0.9121, 0.413, 0.9117, 0.4144, 0.9162, 0.4046, 0.9263, 0.4049, 0.9217, 0.4168, 0.9204, 0.4183, 0.9251, 0.5044, 0.9215, 0.5031, 0.9261, 0.4961, 0.9257, 0.4956, 0.9207, 0.508, 0.9125, 0.5067, 0.9173, 0.4948, 0.9161, 0.4946, 0.9116, 0.5074, 0.9077, 0.508, 0.9125, 0.4946, 0.9116, 0.4952, 0.907, 0.5031, 0.9261, 0.5039, 0.9307, 0.4956, 0.9308, 0.4961, 0.9257, 0.5067, 0.9173, 0.5044, 0.9215, 0.4956, 0.9207, 0.4948, 0.9161, 0.4952, 0.907, 0.4946, 0.9116, 0.4606, 0.912, 0.4611, 0.907, 0.4961, 0.9257, 0.4956, 0.9308, 0.4615, 0.9307, 0.4622, 0.9261, 0.4948, 0.9161, 0.4956, 0.9207, 0.4619, 0.9217, 0.4611, 0.9171, 0.4956, 0.9207, 0.4961, 0.9257, 0.4622, 0.9261, 0.4619, 0.9217, 0.4946, 0.9116, 0.4948, 0.9161, 0.4611, 0.9171, 0.4606, 0.912, 0.4619, 0.9217, 0.4622, 0.9261, 0.451, 0.9252, 0.4524, 0.9206, 0.4606, 0.912, 0.4611, 0.9171, 0.4548, 0.9164, 0.4561, 0.9118, 0.4611, 0.907, 0.4606, 0.912, 0.4561, 0.9118, 0.4552, 0.9072, 0.4622, 0.9261, 0.4615, 0.9307, 0.4516, 0.9301, 0.451, 0.9252, 0.4611, 0.9171, 0.4619, 0.9217, 0.4524, 0.9206, 0.4548, 0.9164, 0.5419, 0.8201, 0.5426, 0.8142, 0.5544, 0.8136, 0.5551, 0.819, 0.5466, 0.8306, 0.5437, 0.8257, 0.5548, 0.8243, 0.5539, 0.8298, 0.5437, 0.8257, 0.5419, 0.8201, 0.5551, 0.819, 0.5548, 0.8243, 0.5481, 0.8358, 0.5466, 0.8306, 0.5539, 0.8298, 0.5534, 0.8356, 0.547, 0.8413, 0.5481, 0.8358, 0.5534, 0.8356, 0.5542, 0.8413, 0.5548, 0.8243, 0.5551, 0.819, 0.8723, 0.8191, 0.8723, 0.8251, 0.5534, 0.8356, 0.5539, 0.8298, 0.8723, 0.8308, 0.8723, 0.8362, 0.5542, 0.8413, 0.5534, 0.8356, 0.8723, 0.8362, 0.8723, 0.8414, 0.5551, 0.819, 0.5544, 0.8136, 0.8724, 0.8136, 0.8723, 0.8191, 0.5539, 0.8298, 0.5548, 0.8243, 0.8723, 0.8251, 0.8723, 0.8308, 0.2236, 0.6789, 0.2101, 0.7275, 0.1973, 0.6874, 0.1591, 0.6919, 0.1185, 0.6908, 0.1267, 0.6478, 0.1594, 0.6509, 0.05509, 0.5282, 0.06295, 0.55, 0.03765, 0.5799, 0.01637, 0.5535, 0.2236, 0.6789, 0.2157, 0.644, 0.2279, 0.642, 0.2303, 0.6636, 0.1915, 0.6487, 0.2157, 0.644, 0.2236, 0.6789, 0.1973, 0.6874, 0.1973, 0.6874, 0.1591, 0.6919, 0.1594, 0.6509, 0.1915, 0.6487, 0.06295, 0.55, 0.06392, 0.5662, 0.05095, 0.5892, 0.03765, 0.5799, 0.8042, 0.3522, 0.8042, 0.0164, 0.8532, 0.0164, 0.8532, 0.3522, 0.8042, 0.0164, 0.8042, 0.3522, 0.7983, 0.3522, 0.7983, 0.0164, 0.7983, 0.0164, 0.7983, 0.3522, 0.7925, 0.3522, 0.7925, 0.01642, 0.7925, 0.01642, 0.7925, 0.3522, 0.7459, 0.3522, 0.7459, 0.01642, 0.7459, 0.01642, 0.7459, 0.3522, 0.7401, 0.3522, 0.7401, 0.01644, 0.7401, 0.01644, 0.7401, 0.3522, 0.7342, 0.3522, 0.7342, 0.01647, 0.7342, 0.01647, 0.7342, 0.3522, 0.6837, 0.3522, 0.6837, 0.01647, 0.6837, 0.01647, 0.6837, 0.3522, 0.6778, 0.3523, 0.6778, 0.0165, 0.6778, 0.0165, 0.6778, 0.3523, 0.672, 0.3523, 0.672, 0.01652, 0.672, 0.01652, 0.672, 0.3523, 0.6285, 0.3523, 0.6285, 0.01652, 0.6285, 0.01652, 0.6285, 0.3523, 0.6226, 0.3523, 0.6226, 0.01652, 0.6226, 0.01652, 0.6226, 0.3523, 0.6167, 0.3523, 0.6167, 0.01653, 0.6167, 0.01653, 0.6167, 0.3523, 0.5678, 0.3523, 0.5678, 0.01653, 0.5617, 0.01653, 0.5678, 0.01653, 0.5678, 0.3523, 0.5617, 0.3523, 0.8532, 0.3522, 0.8532, 0.0164, 0.8591, 0.01638, 0.8591, 0.3521, 0.8591, 0.3521, 0.8591, 0.01638, 0.8649, 0.01637, 0.8649, 0.3521, 0.8649, 0.3521, 0.8649, 0.01637, 0.9158, 0.01637, 0.9158, 0.3521, 0.9158, 0.3521, 0.9158, 0.01637, 0.9228, 0.01637, 0.9228, 0.3521, 0.9228, 0.3521, 0.9228, 0.01637, 0.9308, 0.01637, 0.9308, 0.3521, 0.9308, 0.3521, 0.9308, 0.01637, 0.9836, 0.01637, 0.9836, 0.3521])
me_plane_001.materials.append(mat_wood)
me_plane_001.materials.append(mat_gold)
me_plane_001.materials.append(mat_pipe)
me_plane_001.materials.append(mat_cog)
me_plane_001.materials.append(mat_spinny)
me_plane_001.use_remesh_preserve_volume = False
me_plane_001.use_remesh_preserve_attributes = False
me_plane_001.use_mirror_vertex_groups = False
me_plane_001.update()

# ---- objects
ob_plane = bpy.data.objects.new('Plane', me_plane)
ob_plane_001 = bpy.data.objects.new('Plane.001', me_plane_001)

# ---- transforms, parenting, visibility, modifiers, constraints
ob_plane.location = (0.0, 0.0, 0.0)
ob_plane.rotation_euler = (1.571, -0.0, -0.0)
ob_plane.scale = (0.4, 0.4, 0.4)
ob_plane.lineart.crease_threshold = 0.0
_m = ob_plane.modifiers.new('EdgeSplit', 'EDGE_SPLIT')
_m.use_edge_angle = False
ob_plane_001.location = (0.0, 0.0, 0.0)
ob_plane_001.rotation_euler = (1.571, -0.0, -0.0)
ob_plane_001.lineart.crease_threshold = 0.0

# ---- collection membership
col_collection_1.objects.link(ob_plane)
col_collection_1.objects.link(ob_plane_001)

# ---- scene / render settings (as saved in the file)
scene.frame_start = 1; scene.frame_end = 250; scene.frame_set(1)
scene.render.engine = 'BLENDER_EEVEE_NEXT'
scene.render.resolution_percentage = 50
scene.render.dither_intensity = 0.0
scene.cycles.use_denoising = False
scene.cycles.samples = 10
scene.cycles.sampling_pattern = 'TABULATED_SOBOL'
scene.cycles.light_sampling_threshold = 0.0
scene.cycles.use_adaptive_sampling = False
scene.cycles.use_light_tree = False
scene.cycles.blur_glossy = 0.0
scene.cycles.pixel_filter_type = 'GAUSSIAN'
scene.cycles.sample_clamp_indirect = 0.0
scene.view_settings.view_transform = 'Standard'
bpy.context.view_layer.update()

# ---- added for rendering (the .blend has no active camera and no usable light): camera, sun
cam_auto = bpy.data.cameras.new('AutoCamera')
cam_auto.lens = 50.0
cam_auto.sensor_width = 36.0
cam_auto.clip_end = 1000.0
ob_auto_camera = bpy.data.objects.new('AutoCamera', cam_auto)
scene.collection.objects.link(ob_auto_camera)
ob_auto_camera.location = (35.5245, -50.8135, 35.9453)
ob_auto_camera.rotation_euler = (1.09748, -7.21219e-08, 0.694738)
scene.camera = ob_auto_camera
light_auto_sun = bpy.data.lights.new('AutoSun', 'SUN')
light_auto_sun.energy = 3.0
light_auto_sun.angle = 0.0523599
ob_auto_sun = bpy.data.objects.new('AutoSun', light_auto_sun)
scene.collection.objects.link(ob_auto_sun)
ob_auto_sun.rotation_euler = (0.872665, 0.174533, 0.523599)
bpy.context.view_layer.update()
